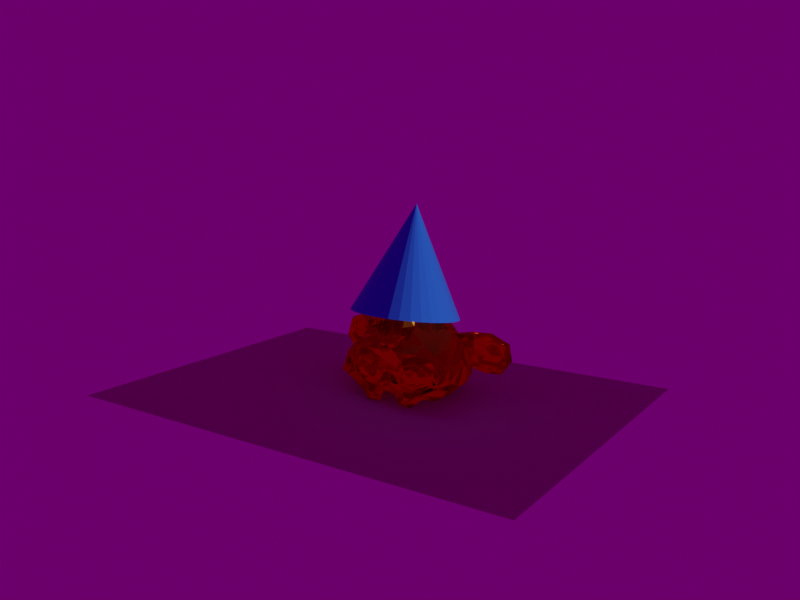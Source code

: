 # Source: proj_sample.blend  (saved by Blender 3.6.13; exported with 4.5.12 LTS)
import bpy
from mathutils import Matrix  # noqa: F401  (used for matrix-valued properties, if any)

bpy.ops.wm.read_factory_settings(use_empty=True)
scene = bpy.context.scene
scene.name = 'Scene'

# ---- collections
col_collection = bpy.data.collections.new('Collection'); scene.collection.children.link(col_collection)

# ---- images (referenced by path relative to the original .blend; pixels are not part of the script)
import os
ASSET_DIR = os.environ.get("B2B_ASSET_DIR", "")  # directory of the original .blend (textures are referenced by path, not embedded)
HERE = os.path.dirname(os.path.abspath(__file__))  # packed textures are extracted next to this script under _unpacked/

def load_image(name, relpath, width, height, colorspace="sRGB"):
    """Load a texture the original file referenced (path relative to the .blend, or extracted next to this script)."""
    p = next((c for c in (os.path.join(HERE, relpath), os.path.join(ASSET_DIR, relpath)) if relpath and os.path.exists(c)), "")
    if p:
        img = bpy.data.images.load(p, check_existing=True)
        img.name = name
    else:  # same state as the original file: an image datablock whose file is absent (Cycles renders it pink)
        img = bpy.data.images.new(name, width, height)
        img.source = "FILE"
        img.filepath = "//" + (relpath or name)
    img.colorspace_settings.name = colorspace
    return img
img_equirectangular_hdr = load_image('equirectangular.hdr', 'images/outputs/equirectangular.hdr', 1024, 1024, 'Linear Rec.709')

# ---- materials (node trees are filled in below, after node groups)
mat_material_004 = bpy.data.materials.new('Material.004')
mat_material_003 = bpy.data.materials.new('Material.003')
mat_material_002 = bpy.data.materials.new('Material.002')

# ---- material node trees
mat_material_004.use_nodes = True; mat_material_004.node_tree.nodes.clear()
_N = mat_material_004.node_tree.nodes; _L = mat_material_004.node_tree.links
n0 = _N.new('ShaderNodeOutputMaterial'); n0.name = 'Material Output'; n0.location = (300, 300)
n1 = _N.new('ShaderNodeBsdfGlass'); n1.name = 'Glass BSDF'; n1.location = (10, 300)
n1.distribution = 'BECKMANN'
n1.inputs[0].default_value = (1.0, 0.4226, 0.04481, 1.0)
n1.inputs[1].default_value = 0.2107
n1.inputs[2].default_value = 1.45
_L.new(n1.outputs[0], n0.inputs[0])
n0.is_active_output = True
mat_material_003.use_nodes = True; mat_material_003.node_tree.nodes.clear()
_N = mat_material_003.node_tree.nodes; _L = mat_material_003.node_tree.links
n0 = _N.new('ShaderNodeBsdfPrincipled'); n0.name = 'Principled BSDF'; n0.location = (10, 300)
n0.distribution = 'GGX'
n0.subsurface_method = 'RANDOM_WALK_SKIN'
n0.inputs[0].default_value = (0.0199, 0.1367, 0.8, 1.0)
n0.inputs[3].default_value = 1.45
n0.inputs[27].default_value = (0.0, 0.0, 0.0, 1.0)
n0.inputs[28].default_value = 1.0
n1 = _N.new('ShaderNodeOutputMaterial'); n1.name = 'Material Output'; n1.location = (300, 300)
_L.new(n0.outputs[0], n1.inputs[0])
n1.is_active_output = True
mat_material_002.use_nodes = True; mat_material_002.node_tree.nodes.clear()
_N = mat_material_002.node_tree.nodes; _L = mat_material_002.node_tree.links
n0 = _N.new('ShaderNodeOutputMaterial'); n0.name = 'Material Output'; n0.location = (300, 300)
n1 = _N.new('ShaderNodeBsdfDiffuse'); n1.name = 'Diffuse BSDF'; n1.location = (10, 300)
n1.inputs[0].default_value = (0.5302, 0.4476, 0.4257, 1.0)
n1.inputs[1].default_value = 0.5
_L.new(n1.outputs[0], n0.inputs[0])
n0.is_active_output = True

# ---- world
world_world = bpy.data.worlds.new('World'); scene.world = world_world
world_world.use_nodes = True; world_world.node_tree.nodes.clear()
_N = world_world.node_tree.nodes; _L = world_world.node_tree.links
n0 = _N.new('ShaderNodeOutputWorld'); n0.name = 'World Output'; n0.location = (300, 300)
n1 = _N.new('ShaderNodeBackground'); n1.name = 'Background'; n1.location = (10, 300)
n1.inputs[1].default_value = 0.12
n2 = _N.new('ShaderNodeTexEnvironment'); n2.name = 'Environment Texture'; n2.location = (-280, 280)
n2.image = img_equirectangular_hdr
_L.new(n1.outputs[0], n0.inputs[0])
_L.new(n2.outputs[0], n1.inputs[0])
n0.is_active_output = True
world_world.color = (0.05088, 0.05088, 0.05088)
world_world.use_sun_shadow = False
world_world.sun_shadow_jitter_overblur = 0.0

# ---- cameras
cam_camera = bpy.data.cameras.new('Camera')
cam_camera.clip_end = 100.0
cam_camera.ortho_scale = 7.314

# ---- meshes
me_suzanne = bpy.data.meshes.new('Suzanne')
me_suzanne.from_pydata([(0.4375, -0.7656, 0.1641), (-0.4375, -0.7656, 0.1641), (0.5, -0.6875, 0.09375), (-0.5, -0.6875, 0.09375), (0.5469, -0.5781, 0.05469), (-0.5469, -0.5781, 0.05469), (0.3516, -0.6172, -0.02344), (-0.3516, -0.6172, -0.02344), (0.3516, -0.7188, 0.03125), (-0.3516, -0.7188, 0.03125), (0.3516, -0.7812, 0.1328), (-0.3516, -0.7812, 0.1328), (0.2734, -0.7969, 0.1641), (-0.2734, -0.7969, 0.1641), (0.2031, -0.7422, 0.09375), (-0.2031, -0.7422, 0.09375), (0.1562, -0.6484, 0.05469), (-0.1562, -0.6484, 0.05469), (0.07812, -0.6562, 0.2422), (-0.07812, -0.6562, 0.2422), (0.1406, -0.7422, 0.2422), (-0.1406, -0.7422, 0.2422), (0.2422, -0.7969, 0.2422), (-0.2422, -0.7969, 0.2422), (0.2734, -0.7969, 0.3281), (-0.2734, -0.7969, 0.3281), (0.2031, -0.7422, 0.3906), (-0.2031, -0.7422, 0.3906), (0.1562, -0.6484, 0.4375), (-0.1562, -0.6484, 0.4375), (0.3516, -0.6172, 0.5156), (-0.3516, -0.6172, 0.5156), (0.3516, -0.7188, 0.4531), (-0.3516, -0.7188, 0.4531), (0.3516, -0.7812, 0.3594), (-0.3516, -0.7812, 0.3594), (0.4375, -0.7656, 0.3281), (-0.4375, -0.7656, 0.3281), (0.5, -0.6875, 0.3906), (-0.5, -0.6875, 0.3906), (0.5469, -0.5781, 0.4375), (-0.5469, -0.5781, 0.4375), (0.625, -0.5625, 0.2422), (-0.625, -0.5625, 0.2422), (0.5625, -0.6719, 0.2422), (-0.5625, -0.6719, 0.2422), (0.4688, -0.7578, 0.2422), (-0.4688, -0.7578, 0.2422), (0.4766, -0.7734, 0.2422), (-0.4766, -0.7734, 0.2422), (0.4453, -0.7812, 0.3359), (-0.4453, -0.7812, 0.3359), (0.3516, -0.8047, 0.375), (-0.3516, -0.8047, 0.375), (0.2656, -0.8203, 0.3359), (-0.2656, -0.8203, 0.3359), (0.2266, -0.8203, 0.2422), (-0.2266, -0.8203, 0.2422), (0.2656, -0.8203, 0.1562), (-0.2656, -0.8203, 0.1562), (0.3516, -0.8281, 0.2422), (-0.3516, -0.8281, 0.2422), (0.3516, -0.8047, 0.1172), (-0.3516, -0.8047, 0.1172), (0.4453, -0.7812, 0.1562), (-0.4453, -0.7812, 0.1562), (0.0, -0.7422, 0.4297), (0.0, -0.8203, 0.3516), (0.0, -0.7344, -0.6797), (0.0, -0.7812, -0.3203), (0.0, -0.7969, -0.1875), (0.0, -0.7188, -0.7734), (0.0, -0.6016, 0.4062), (0.0, -0.5703, 0.5703), (0.0, 0.5469, 0.8984), (0.0, 0.8516, 0.5625), (0.0, 0.8281, 0.07031), (0.0, 0.3516, -0.3828), (0.2031, -0.5625, -0.1875), (-0.2031, -0.5625, -0.1875), (0.3125, -0.5703, -0.4375), (-0.3125, -0.5703, -0.4375), (0.3516, -0.5703, -0.6953), (-0.3516, -0.5703, -0.6953), (0.3672, -0.5312, -0.8906), (-0.3672, -0.5312, -0.8906), (0.3281, -0.5234, -0.9453), (-0.3281, -0.5234, -0.9453), (0.1797, -0.5547, -0.9688), (-0.1797, -0.5547, -0.9688), (0.0, -0.5781, -0.9844), (0.4375, -0.5312, -0.1406), (-0.4375, -0.5312, -0.1406), (0.6328, -0.5391, -0.03906), (-0.6328, -0.5391, -0.03906), (0.8281, -0.4453, 0.1484), (-0.8281, -0.4453, 0.1484), (0.8594, -0.5938, 0.4297), (-0.8594, -0.5938, 0.4297), (0.7109, -0.625, 0.4844), (-0.7109, -0.625, 0.4844), (0.4922, -0.6875, 0.6016), (-0.4922, -0.6875, 0.6016), (0.3203, -0.7344, 0.7578), (-0.3203, -0.7344, 0.7578), (0.1562, -0.7578, 0.7188), (-0.1562, -0.7578, 0.7188), (0.0625, -0.75, 0.4922), (-0.0625, -0.75, 0.4922), (0.1641, -0.7734, 0.4141), (-0.1641, -0.7734, 0.4141), (0.125, -0.7656, 0.3047), (-0.125, -0.7656, 0.3047), (0.2031, -0.7422, 0.09375), (-0.2031, -0.7422, 0.09375), (0.375, -0.7031, 0.01562), (-0.375, -0.7031, 0.01562), (0.4922, -0.6719, 0.0625), (-0.4922, -0.6719, 0.0625), (0.625, -0.6484, 0.1875), (-0.625, -0.6484, 0.1875), (0.6406, -0.6484, 0.2969), (-0.6406, -0.6484, 0.2969), (0.6016, -0.6641, 0.375), (-0.6016, -0.6641, 0.375), (0.4297, -0.7188, 0.4375), (-0.4297, -0.7188, 0.4375), (0.25, -0.7578, 0.4688), (-0.25, -0.7578, 0.4688), (0.0, -0.7344, -0.7656), (0.1094, -0.7344, -0.7188), (-0.1094, -0.7344, -0.7188), (0.1172, -0.7109, -0.8359), (-0.1172, -0.7109, -0.8359), (0.0625, -0.6953, -0.8828), (-0.0625, -0.6953, -0.8828), (0.0, -0.6875, -0.8906), (0.0, -0.75, -0.1953), (0.0, -0.7422, -0.1406), (0.1016, -0.7422, -0.1484), (-0.1016, -0.7422, -0.1484), (0.125, -0.75, -0.2266), (-0.125, -0.75, -0.2266), (0.08594, -0.7422, -0.2891), (-0.08594, -0.7422, -0.2891), (0.3984, -0.6719, -0.04688), (-0.3984, -0.6719, -0.04688), (0.6172, -0.625, 0.05469), (-0.6172, -0.625, 0.05469), (0.7266, -0.6016, 0.2031), (-0.7266, -0.6016, 0.2031), (0.7422, -0.6562, 0.375), (-0.7422, -0.6562, 0.375), (0.6875, -0.7266, 0.4141), (-0.6875, -0.7266, 0.4141), (0.4375, -0.7969, 0.5469), (-0.4375, -0.7969, 0.5469), (0.3125, -0.8359, 0.6406), (-0.3125, -0.8359, 0.6406), (0.2031, -0.8516, 0.6172), (-0.2031, -0.8516, 0.6172), (0.1016, -0.8438, 0.4297), (-0.1016, -0.8438, 0.4297), (0.125, -0.8125, -0.1016), (-0.125, -0.8125, -0.1016), (0.2109, -0.7109, -0.4453), (-0.2109, -0.7109, -0.4453), (0.25, -0.6875, -0.7031), (-0.25, -0.6875, -0.7031), (0.2656, -0.6641, -0.8203), (-0.2656, -0.6641, -0.8203), (0.2344, -0.6328, -0.9141), (-0.2344, -0.6328, -0.9141), (0.1641, -0.6328, -0.9297), (-0.1641, -0.6328, -0.9297), (0.0, -0.6406, -0.9453), (0.0, -0.7266, 0.04688), (0.0, -0.7656, 0.2109), (0.3281, -0.7422, 0.4766), (-0.3281, -0.7422, 0.4766), (0.1641, -0.75, 0.1406), (-0.1641, -0.75, 0.1406), (0.1328, -0.7578, 0.2109), (-0.1328, -0.7578, 0.2109), (0.1172, -0.7344, -0.6875), (-0.1172, -0.7344, -0.6875), (0.07812, -0.75, -0.4453), (-0.07812, -0.75, -0.4453), (0.0, -0.75, -0.4453), (0.0, -0.7422, -0.3281), (0.09375, -0.7812, -0.2734), (-0.09375, -0.7812, -0.2734), (0.1328, -0.7969, -0.2266), (-0.1328, -0.7969, -0.2266), (0.1094, -0.7812, -0.1328), (-0.1094, -0.7812, -0.1328), (0.03906, -0.7812, -0.125), (-0.03906, -0.7812, -0.125), (0.0, -0.8281, -0.2031), (0.04688, -0.8125, -0.1484), (-0.04688, -0.8125, -0.1484), (0.09375, -0.8125, -0.1562), (-0.09375, -0.8125, -0.1562), (0.1094, -0.8281, -0.2266), (-0.1094, -0.8281, -0.2266), (0.07812, -0.8047, -0.25), (-0.07812, -0.8047, -0.25), (0.0, -0.8047, -0.2891), (0.2578, -0.5547, -0.3125), (-0.2578, -0.5547, -0.3125), (0.1641, -0.7109, -0.2422), (-0.1641, -0.7109, -0.2422), (0.1797, -0.7109, -0.3125), (-0.1797, -0.7109, -0.3125), (0.2344, -0.5547, -0.25), (-0.2344, -0.5547, -0.25), (0.0, -0.6875, -0.875), (0.04688, -0.6875, -0.8672), (-0.04688, -0.6875, -0.8672), (0.09375, -0.7109, -0.8203), (-0.09375, -0.7109, -0.8203), (0.09375, -0.7266, -0.7422), (-0.09375, -0.7266, -0.7422), (0.0, -0.6562, -0.7812), (0.09375, -0.6641, -0.75), (-0.09375, -0.6641, -0.75), (0.09375, -0.6406, -0.8125), (-0.09375, -0.6406, -0.8125), (0.04688, -0.6328, -0.8516), (-0.04688, -0.6328, -0.8516), (0.0, -0.6328, -0.8594), (0.1719, -0.7812, 0.2188), (-0.1719, -0.7812, 0.2188), (0.1875, -0.7734, 0.1562), (-0.1875, -0.7734, 0.1562), (0.3359, -0.7578, 0.4297), (-0.3359, -0.7578, 0.4297), (0.2734, -0.7734, 0.4219), (-0.2734, -0.7734, 0.4219), (0.4219, -0.7734, 0.3984), (-0.4219, -0.7734, 0.3984), (0.5625, -0.6953, 0.3516), (-0.5625, -0.6953, 0.3516), (0.5859, -0.6875, 0.2891), (-0.5859, -0.6875, 0.2891), (0.5781, -0.6797, 0.1953), (-0.5781, -0.6797, 0.1953), (0.4766, -0.7188, 0.1016), (-0.4766, -0.7188, 0.1016), (0.375, -0.7422, 0.0625), (-0.375, -0.7422, 0.0625), (0.2266, -0.7812, 0.1094), (-0.2266, -0.7812, 0.1094), (0.1797, -0.7812, 0.2969), (-0.1797, -0.7812, 0.2969), (0.2109, -0.7812, 0.375), (-0.2109, -0.7812, 0.375), (0.2344, -0.7578, 0.3594), (-0.2344, -0.7578, 0.3594), (0.1953, -0.7578, 0.2969), (-0.1953, -0.7578, 0.2969), (0.2422, -0.7578, 0.125), (-0.2422, -0.7578, 0.125), (0.375, -0.7266, 0.08594), (-0.375, -0.7266, 0.08594), (0.4609, -0.7031, 0.1172), (-0.4609, -0.7031, 0.1172), (0.5469, -0.6719, 0.2109), (-0.5469, -0.6719, 0.2109), (0.5547, -0.6719, 0.2812), (-0.5547, -0.6719, 0.2812), (0.5312, -0.6797, 0.3359), (-0.5312, -0.6797, 0.3359), (0.4141, -0.75, 0.3906), (-0.4141, -0.75, 0.3906), (0.2812, -0.7656, 0.3984), (-0.2812, -0.7656, 0.3984), (0.3359, -0.75, 0.4062), (-0.3359, -0.75, 0.4062), (0.2031, -0.75, 0.1719), (-0.2031, -0.75, 0.1719), (0.1953, -0.75, 0.2266), (-0.1953, -0.75, 0.2266), (0.1094, -0.6094, 0.4609), (-0.1094, -0.6094, 0.4609), (0.1953, -0.6172, 0.6641), (-0.1953, -0.6172, 0.6641), (0.3359, -0.5938, 0.6875), (-0.3359, -0.5938, 0.6875), (0.4844, -0.5547, 0.5547), (-0.4844, -0.5547, 0.5547), (0.6797, -0.4922, 0.4531), (-0.6797, -0.4922, 0.4531), (0.7969, -0.4609, 0.4062), (-0.7969, -0.4609, 0.4062), (0.7734, -0.375, 0.1641), (-0.7734, -0.375, 0.1641), (0.6016, -0.4141, 0.0), (-0.6016, -0.4141, 0.0), (0.4375, -0.4688, -0.09375), (-0.4375, -0.4688, -0.09375), (0.0, -0.2891, 0.8984), (0.0, 0.07812, 0.9844), (0.0, 0.6719, -0.1953), (0.0, -0.1875, -0.4609), (0.0, -0.4609, -0.9766), (0.0, -0.3438, -0.8047), (0.0, -0.3203, -0.5703), (0.0, -0.2812, -0.4844), (0.8516, -0.05469, 0.2344), (-0.8516, -0.05469, 0.2344), (0.8594, 0.04688, 0.3203), (-0.8594, 0.04688, 0.3203), (0.7734, 0.4375, 0.2656), (-0.7734, 0.4375, 0.2656), (0.4609, 0.7031, 0.4375), (-0.4609, 0.7031, 0.4375), (0.7344, -0.07031, -0.04688), (-0.7344, -0.07031, -0.04688), (0.5938, 0.1641, -0.125), (-0.5938, 0.1641, -0.125), (0.6406, 0.4297, -0.007812), (-0.6406, 0.4297, -0.007812), (0.3359, 0.6641, 0.05469), (-0.3359, 0.6641, 0.05469), (0.2344, -0.4062, -0.3516), (-0.2344, -0.4062, -0.3516), (0.1797, -0.2578, -0.4141), (-0.1797, -0.2578, -0.4141), (0.2891, -0.3828, -0.7109), (-0.2891, -0.3828, -0.7109), (0.25, -0.3906, -0.5), (-0.25, -0.3906, -0.5), (0.3281, -0.3984, -0.9141), (-0.3281, -0.3984, -0.9141), (0.1406, -0.3672, -0.7578), (-0.1406, -0.3672, -0.7578), (0.125, -0.3594, -0.5391), (-0.125, -0.3594, -0.5391), (0.1641, -0.4375, -0.9453), (-0.1641, -0.4375, -0.9453), (0.2188, -0.4297, -0.2812), (-0.2188, -0.4297, -0.2812), (0.2109, -0.4688, -0.2266), (-0.2109, -0.4688, -0.2266), (0.2031, -0.5, -0.1719), (-0.2031, -0.5, -0.1719), (0.2109, -0.1641, -0.3906), (-0.2109, -0.1641, -0.3906), (0.2969, 0.2656, -0.3125), (-0.2969, 0.2656, -0.3125), (0.3438, 0.5391, -0.1484), (-0.3438, 0.5391, -0.1484), (0.4531, 0.3828, 0.8672), (-0.4531, 0.3828, 0.8672), (0.4531, 0.07031, 0.9297), (-0.4531, 0.07031, 0.9297), (0.4531, -0.2344, 0.8516), (-0.4531, -0.2344, 0.8516), (0.4609, -0.4297, 0.5234), (-0.4609, -0.4297, 0.5234), (0.7266, -0.3359, 0.4062), (-0.7266, -0.3359, 0.4062), (0.6328, -0.2812, 0.4531), (-0.6328, -0.2812, 0.4531), (0.6406, -0.05469, 0.7031), (-0.6406, -0.05469, 0.7031), (0.7969, -0.125, 0.5625), (-0.7969, -0.125, 0.5625), (0.7969, 0.1172, 0.6172), (-0.7969, 0.1172, 0.6172), (0.6406, 0.1953, 0.75), (-0.6406, 0.1953, 0.75), (0.6406, 0.4453, 0.6797), (-0.6406, 0.4453, 0.6797), (0.7969, 0.3594, 0.5391), (-0.7969, 0.3594, 0.5391), (0.6172, 0.5859, 0.3281), (-0.6172, 0.5859, 0.3281), (0.4844, 0.5469, 0.02344), (-0.4844, 0.5469, 0.02344), (0.8203, 0.2031, 0.3281), (-0.8203, 0.2031, 0.3281), (0.4062, -0.1484, -0.1719), (-0.4062, -0.1484, -0.1719), (0.4297, 0.2109, -0.1953), (-0.4297, 0.2109, -0.1953), (0.8906, 0.2344, 0.4062), (-0.8906, 0.2344, 0.4062), (0.7734, 0.125, -0.1406), (-0.7734, 0.125, -0.1406), (1.039, 0.3281, -0.1016), (-1.039, 0.3281, -0.1016), (1.281, 0.4297, 0.05469), (-1.281, 0.4297, 0.05469), (1.352, 0.4219, 0.3203), (-1.352, 0.4219, 0.3203), (1.234, 0.4219, 0.5078), (-1.234, 0.4219, 0.5078), (1.023, 0.3125, 0.4766), (-1.023, 0.3125, 0.4766), (1.016, 0.2891, 0.4141), (-1.016, 0.2891, 0.4141), (1.188, 0.3906, 0.4375), (-1.188, 0.3906, 0.4375), (1.266, 0.4062, 0.2891), (-1.266, 0.4062, 0.2891), (1.211, 0.4062, 0.07812), (-1.211, 0.4062, 0.07812), (1.031, 0.3047, -0.03906), (-1.031, 0.3047, -0.03906), (0.8281, 0.1328, -0.07031), (-0.8281, 0.1328, -0.07031), (0.9219, 0.2188, 0.3594), (-0.9219, 0.2188, 0.3594), (0.9453, 0.2891, 0.3047), (-0.9453, 0.2891, 0.3047), (0.8828, 0.2109, -0.02344), (-0.8828, 0.2109, -0.02344), (1.039, 0.3672, 0.0), (-1.039, 0.3672, 0.0), (1.188, 0.4453, 0.09375), (-1.188, 0.4453, 0.09375), (1.234, 0.4453, 0.25), (-1.234, 0.4453, 0.25), (1.172, 0.4375, 0.3594), (-1.172, 0.4375, 0.3594), (1.023, 0.3594, 0.3438), (-1.023, 0.3594, 0.3438), (0.8438, 0.2109, 0.2891), (-0.8438, 0.2109, 0.2891), (0.8359, 0.2734, 0.1719), (-0.8359, 0.2734, 0.1719), (0.7578, 0.2734, 0.09375), (-0.7578, 0.2734, 0.09375), (0.8203, 0.2734, 0.08594), (-0.8203, 0.2734, 0.08594), (0.8438, 0.2734, 0.01562), (-0.8438, 0.2734, 0.01562), (0.8125, 0.2734, -0.01562), (-0.8125, 0.2734, -0.01562), (0.7266, 0.07031, 0.0), (-0.7266, 0.07031, 0.0), (0.7188, 0.1719, -0.02344), (-0.7188, 0.1719, -0.02344), (0.7188, 0.1875, 0.03906), (-0.7188, 0.1875, 0.03906), (0.7969, 0.2109, 0.2031), (-0.7969, 0.2109, 0.2031), (0.8906, 0.2656, 0.2422), (-0.8906, 0.2656, 0.2422), (0.8906, 0.3203, 0.2344), (-0.8906, 0.3203, 0.2344), (0.8125, 0.3203, -0.01562), (-0.8125, 0.3203, -0.01562), (0.8516, 0.3203, 0.01562), (-0.8516, 0.3203, 0.01562), (0.8281, 0.3203, 0.07812), (-0.8281, 0.3203, 0.07812), (0.7656, 0.3203, 0.09375), (-0.7656, 0.3203, 0.09375), (0.8438, 0.3203, 0.1719), (-0.8438, 0.3203, 0.1719), (1.039, 0.4141, 0.3281), (-1.039, 0.4141, 0.3281), (1.188, 0.4844, 0.3438), (-1.188, 0.4844, 0.3438), (1.258, 0.4922, 0.2422), (-1.258, 0.4922, 0.2422), (1.211, 0.4844, 0.08594), (-1.211, 0.4844, 0.08594), (1.047, 0.4219, 0.0), (-1.047, 0.4219, 0.0), (0.8828, 0.2656, -0.01562), (-0.8828, 0.2656, -0.01562), (0.9531, 0.3438, 0.2891), (-0.9531, 0.3438, 0.2891), (0.8906, 0.3281, 0.1094), (-0.8906, 0.3281, 0.1094), (0.9375, 0.3359, 0.0625), (-0.9375, 0.3359, 0.0625), (1.0, 0.3672, 0.125), (-1.0, 0.3672, 0.125), (0.9609, 0.3516, 0.1719), (-0.9609, 0.3516, 0.1719), (1.016, 0.375, 0.2344), (-1.016, 0.375, 0.2344), (1.055, 0.3828, 0.1875), (-1.055, 0.3828, 0.1875), (1.109, 0.3906, 0.2109), (-1.109, 0.3906, 0.2109), (1.086, 0.3906, 0.2734), (-1.086, 0.3906, 0.2734), (1.023, 0.4844, 0.4375), (-1.023, 0.4844, 0.4375), (1.25, 0.5469, 0.4688), (-1.25, 0.5469, 0.4688), (1.367, 0.5, 0.2969), (-1.367, 0.5, 0.2969), (1.312, 0.5312, 0.05469), (-1.312, 0.5312, 0.05469), (1.039, 0.4922, -0.08594), (-1.039, 0.4922, -0.08594), (0.7891, 0.3281, -0.125), (-0.7891, 0.3281, -0.125), (0.8594, 0.3828, 0.3828), (-0.8594, 0.3828, 0.3828)], [], [(46, 0, 2, 44), (3, 1, 47, 45), (44, 2, 4, 42), (5, 3, 45, 43), (2, 8, 6, 4), (7, 9, 3, 5), (0, 10, 8, 2), (9, 11, 1, 3), (10, 12, 14, 8), (15, 13, 11, 9), (8, 14, 16, 6), (17, 15, 9, 7), (14, 20, 18, 16), (19, 21, 15, 17), (12, 22, 20, 14), (21, 23, 13, 15), (22, 24, 26, 20), (27, 25, 23, 21), (20, 26, 28, 18), (29, 27, 21, 19), (26, 32, 30, 28), (31, 33, 27, 29), (24, 34, 32, 26), (33, 35, 25, 27), (34, 36, 38, 32), (39, 37, 35, 33), (32, 38, 40, 30), (41, 39, 33, 31), (38, 44, 42, 40), (43, 45, 39, 41), (36, 46, 44, 38), (45, 47, 37, 39), (46, 36, 50, 48), (51, 37, 47, 49), (36, 34, 52, 50), (53, 35, 37, 51), (34, 24, 54, 52), (55, 25, 35, 53), (24, 22, 56, 54), (57, 23, 25, 55), (22, 12, 58, 56), (59, 13, 23, 57), (12, 10, 62, 58), (63, 11, 13, 59), (10, 0, 64, 62), (65, 1, 11, 63), (0, 46, 48, 64), (49, 47, 1, 65), (60, 64, 48), (49, 65, 61), (62, 64, 60), (61, 65, 63), (60, 58, 62), (63, 59, 61), (60, 56, 58), (59, 57, 61), (60, 54, 56), (57, 55, 61), (60, 52, 54), (55, 53, 61), (60, 50, 52), (53, 51, 61), (60, 48, 50), (51, 49, 61), (88, 173, 175, 90), (175, 174, 89, 90), (86, 171, 173, 88), (174, 172, 87, 89), (84, 169, 171, 86), (172, 170, 85, 87), (82, 167, 169, 84), (170, 168, 83, 85), (80, 165, 167, 82), (168, 166, 81, 83), (78, 91, 145, 163), (146, 92, 79, 164), (91, 93, 147, 145), (148, 94, 92, 146), (93, 95, 149, 147), (150, 96, 94, 148), (95, 97, 151, 149), (152, 98, 96, 150), (97, 99, 153, 151), (154, 100, 98, 152), (99, 101, 155, 153), (156, 102, 100, 154), (101, 103, 157, 155), (158, 104, 102, 156), (103, 105, 159, 157), (160, 106, 104, 158), (105, 107, 161, 159), (162, 108, 106, 160), (107, 66, 67, 161), (67, 66, 108, 162), (109, 127, 159, 161), (160, 128, 110, 162), (127, 178, 157, 159), (158, 179, 128, 160), (125, 155, 157, 178), (158, 156, 126, 179), (123, 153, 155, 125), (156, 154, 124, 126), (121, 151, 153, 123), (154, 152, 122, 124), (119, 149, 151, 121), (152, 150, 120, 122), (117, 147, 149, 119), (150, 148, 118, 120), (115, 145, 147, 117), (148, 146, 116, 118), (113, 163, 145, 115), (146, 164, 114, 116), (113, 180, 176, 163), (176, 181, 114, 164), (109, 161, 67, 111), (67, 162, 110, 112), (111, 67, 177, 182), (177, 67, 112, 183), (176, 180, 182, 177), (183, 181, 176, 177), (134, 136, 175, 173), (175, 136, 135, 174), (132, 134, 173, 171), (174, 135, 133, 172), (130, 132, 171, 169), (172, 133, 131, 170), (165, 186, 184, 167), (185, 187, 166, 168), (130, 169, 167, 184), (168, 170, 131, 185), (143, 189, 188, 186), (188, 189, 144, 187), (184, 186, 188, 68), (188, 187, 185, 68), (129, 130, 184, 68), (185, 131, 129, 68), (141, 192, 190, 143), (191, 193, 142, 144), (139, 194, 192, 141), (193, 195, 140, 142), (138, 196, 194, 139), (195, 197, 138, 140), (137, 70, 196, 138), (197, 70, 137, 138), (189, 143, 190, 69), (191, 144, 189, 69), (69, 190, 205, 207), (206, 191, 69, 207), (70, 198, 199, 196), (200, 198, 70, 197), (196, 199, 201, 194), (202, 200, 197, 195), (194, 201, 203, 192), (204, 202, 195, 193), (192, 203, 205, 190), (206, 204, 193, 191), (198, 203, 201, 199), (202, 204, 198, 200), (198, 207, 205, 203), (206, 207, 198, 204), (138, 139, 163, 176), (164, 140, 138, 176), (139, 141, 210, 163), (211, 142, 140, 164), (141, 143, 212, 210), (213, 144, 142, 211), (143, 186, 165, 212), (166, 187, 144, 213), (80, 208, 212, 165), (213, 209, 81, 166), (208, 214, 210, 212), (211, 215, 209, 213), (78, 163, 210, 214), (211, 164, 79, 215), (130, 129, 71, 221), (71, 129, 131, 222), (132, 130, 221, 219), (222, 131, 133, 220), (134, 132, 219, 217), (220, 133, 135, 218), (136, 134, 217, 216), (218, 135, 136, 216), (216, 217, 228, 230), (229, 218, 216, 230), (217, 219, 226, 228), (227, 220, 218, 229), (219, 221, 224, 226), (225, 222, 220, 227), (221, 71, 223, 224), (223, 71, 222, 225), (223, 230, 228, 224), (229, 230, 223, 225), (224, 228, 226), (227, 229, 225), (182, 180, 233, 231), (234, 181, 183, 232), (111, 182, 231, 253), (232, 183, 112, 254), (109, 111, 253, 255), (254, 112, 110, 256), (180, 113, 251, 233), (252, 114, 181, 234), (113, 115, 249, 251), (250, 116, 114, 252), (115, 117, 247, 249), (248, 118, 116, 250), (117, 119, 245, 247), (246, 120, 118, 248), (119, 121, 243, 245), (244, 122, 120, 246), (121, 123, 241, 243), (242, 124, 122, 244), (123, 125, 239, 241), (240, 126, 124, 242), (125, 178, 235, 239), (236, 179, 126, 240), (178, 127, 237, 235), (238, 128, 179, 236), (127, 109, 255, 237), (256, 110, 128, 238), (237, 255, 257, 275), (258, 256, 238, 276), (235, 237, 275, 277), (276, 238, 236, 278), (239, 235, 277, 273), (278, 236, 240, 274), (241, 239, 273, 271), (274, 240, 242, 272), (243, 241, 271, 269), (272, 242, 244, 270), (245, 243, 269, 267), (270, 244, 246, 268), (247, 245, 267, 265), (268, 246, 248, 266), (249, 247, 265, 263), (266, 248, 250, 264), (251, 249, 263, 261), (264, 250, 252, 262), (233, 251, 261, 279), (262, 252, 234, 280), (255, 253, 259, 257), (260, 254, 256, 258), (253, 231, 281, 259), (282, 232, 254, 260), (231, 233, 279, 281), (280, 234, 232, 282), (66, 107, 283, 72), (284, 108, 66, 72), (107, 105, 285, 283), (286, 106, 108, 284), (105, 103, 287, 285), (288, 104, 106, 286), (103, 101, 289, 287), (290, 102, 104, 288), (101, 99, 291, 289), (292, 100, 102, 290), (99, 97, 293, 291), (294, 98, 100, 292), (97, 95, 295, 293), (296, 96, 98, 294), (95, 93, 297, 295), (298, 94, 96, 296), (93, 91, 299, 297), (300, 92, 94, 298), (307, 308, 327, 337), (328, 308, 307, 338), (306, 307, 337, 335), (338, 307, 306, 336), (305, 306, 335, 339), (336, 306, 305, 340), (88, 90, 305, 339), (305, 90, 89, 340), (86, 88, 339, 333), (340, 89, 87, 334), (84, 86, 333, 329), (334, 87, 85, 330), (82, 84, 329, 331), (330, 85, 83, 332), (329, 335, 337, 331), (338, 336, 330, 332), (329, 333, 339, 335), (340, 334, 330, 336), (325, 331, 337, 327), (338, 332, 326, 328), (80, 82, 331, 325), (332, 83, 81, 326), (208, 341, 343, 214), (344, 342, 209, 215), (80, 325, 341, 208), (342, 326, 81, 209), (78, 214, 343, 345), (344, 215, 79, 346), (78, 345, 299, 91), (300, 346, 79, 92), (76, 323, 351, 303), (352, 324, 76, 303), (303, 351, 349, 77), (350, 352, 303, 77), (77, 349, 347, 304), (348, 350, 77, 304), (304, 347, 327, 308), (328, 348, 304, 308), (325, 327, 347, 341), (348, 328, 326, 342), (295, 297, 317, 309), (318, 298, 296, 310), (75, 315, 323, 76), (324, 316, 75, 76), (301, 357, 355, 302), (356, 358, 301, 302), (302, 355, 353, 74), (354, 356, 302, 74), (74, 353, 315, 75), (316, 354, 74, 75), (291, 293, 361, 363), (362, 294, 292, 364), (363, 361, 367, 365), (368, 362, 364, 366), (365, 367, 369, 371), (370, 368, 366, 372), (371, 369, 375, 373), (376, 370, 372, 374), (313, 377, 373, 375), (374, 378, 314, 376), (315, 353, 373, 377), (374, 354, 316, 378), (353, 355, 371, 373), (372, 356, 354, 374), (355, 357, 365, 371), (366, 358, 356, 372), (357, 359, 363, 365), (364, 360, 358, 366), (289, 291, 363, 359), (364, 292, 290, 360), (73, 359, 357, 301), (358, 360, 73, 301), (283, 285, 287, 289), (288, 286, 284, 290), (283, 289, 359, 73), (360, 290, 284, 73), (72, 283, 73), (73, 284, 72), (293, 295, 309, 361), (310, 296, 294, 362), (309, 311, 367, 361), (368, 312, 310, 362), (311, 381, 369, 367), (370, 382, 312, 368), (313, 375, 369, 381), (370, 376, 314, 382), (347, 349, 385, 383), (386, 350, 348, 384), (317, 383, 385, 319), (386, 384, 318, 320), (297, 299, 383, 317), (384, 300, 298, 318), (299, 343, 341, 383), (342, 344, 300, 384), (341, 347, 383), (384, 348, 342), (299, 345, 343), (344, 346, 300), (313, 321, 379, 377), (380, 322, 314, 378), (315, 377, 379, 323), (380, 378, 316, 324), (319, 385, 379, 321), (380, 386, 320, 322), (349, 351, 379, 385), (380, 352, 350, 386), (323, 379, 351), (352, 380, 324), (399, 387, 413, 401), (414, 388, 400, 402), (399, 401, 403, 397), (404, 402, 400, 398), (397, 403, 405, 395), (406, 404, 398, 396), (395, 405, 407, 393), (408, 406, 396, 394), (393, 407, 409, 391), (410, 408, 394, 392), (391, 409, 411, 389), (412, 410, 392, 390), (409, 419, 417, 411), (418, 420, 410, 412), (407, 421, 419, 409), (420, 422, 408, 410), (405, 423, 421, 407), (422, 424, 406, 408), (403, 425, 423, 405), (424, 426, 404, 406), (401, 427, 425, 403), (426, 428, 402, 404), (401, 413, 415, 427), (416, 414, 402, 428), (317, 319, 443, 441), (444, 320, 318, 442), (319, 389, 411, 443), (412, 390, 320, 444), (309, 317, 441, 311), (442, 318, 310, 312), (381, 429, 413, 387), (414, 430, 382, 388), (411, 417, 439, 443), (440, 418, 412, 444), (437, 445, 443, 439), (444, 446, 438, 440), (433, 445, 437, 435), (438, 446, 434, 436), (431, 447, 445, 433), (446, 448, 432, 434), (429, 447, 431, 449), (432, 448, 430, 450), (413, 429, 449, 415), (450, 430, 414, 416), (311, 447, 429, 381), (430, 448, 312, 382), (311, 441, 445, 447), (446, 442, 312, 448), (441, 443, 445), (446, 444, 442), (415, 449, 451, 475), (452, 450, 416, 476), (449, 431, 461, 451), (462, 432, 450, 452), (431, 433, 459, 461), (460, 434, 432, 462), (433, 435, 457, 459), (458, 436, 434, 460), (435, 437, 455, 457), (456, 438, 436, 458), (437, 439, 453, 455), (454, 440, 438, 456), (439, 417, 473, 453), (474, 418, 440, 454), (427, 415, 475, 463), (476, 416, 428, 464), (425, 427, 463, 465), (464, 428, 426, 466), (423, 425, 465, 467), (466, 426, 424, 468), (421, 423, 467, 469), (468, 424, 422, 470), (419, 421, 469, 471), (470, 422, 420, 472), (417, 419, 471, 473), (472, 420, 418, 474), (457, 455, 479, 477), (480, 456, 458, 478), (477, 479, 481, 483), (482, 480, 478, 484), (483, 481, 487, 485), (488, 482, 484, 486), (485, 487, 489, 491), (490, 488, 486, 492), (463, 475, 485, 491), (486, 476, 464, 492), (451, 483, 485, 475), (486, 484, 452, 476), (451, 461, 477, 483), (478, 462, 452, 484), (457, 477, 461, 459), (462, 478, 458, 460), (453, 473, 479, 455), (480, 474, 454, 456), (471, 481, 479, 473), (480, 482, 472, 474), (469, 487, 481, 471), (482, 488, 470, 472), (467, 489, 487, 469), (488, 490, 468, 470), (465, 491, 489, 467), (490, 492, 466, 468), (463, 491, 465), (466, 492, 464), (391, 389, 503, 501), (504, 390, 392, 502), (393, 391, 501, 499), (502, 392, 394, 500), (395, 393, 499, 497), (500, 394, 396, 498), (397, 395, 497, 495), (498, 396, 398, 496), (399, 397, 495, 493), (496, 398, 400, 494), (387, 399, 493, 505), (494, 400, 388, 506), (493, 501, 503, 505), (504, 502, 494, 506), (493, 495, 499, 501), (500, 496, 494, 502), (495, 497, 499), (500, 498, 496), (313, 381, 387, 505), (388, 382, 314, 506), (313, 505, 503, 321), (504, 506, 314, 322), (319, 321, 503, 389), (504, 322, 320, 390)])
_uv = me_suzanne.uv_layers.new(name='UVMap')
_uv.uv.foreach_set('vector', [0.891, 0.5901, 0.8706, 0.5896, 0.8601, 0.5601, 0.9046, 0.5594, 0.8562, 0.8505, 0.8681, 0.8215, 0.8884, 0.822, 0.9006, 0.8532, 0.9046, 0.5594, 0.8601, 0.5601, 0.853, 0.5216, 0.9202, 0.5245, 0.8475, 0.8887, 0.8562, 0.8505, 0.9006, 0.8532, 0.9147, 0.8887, 0.8601, 0.5601, 0.8289, 0.5908, 0.7985, 0.5695, 0.853, 0.5216, 0.7951, 0.8384, 0.8264, 0.8185, 0.8562, 0.8505, 0.8475, 0.8887, 0.8706, 0.5896, 0.8544, 0.6048, 0.8289, 0.5908, 0.8601, 0.5601, 0.8264, 0.8185, 0.8525, 0.8057, 0.8681, 0.8215, 0.8562, 0.8505, 0.8544, 0.6048, 0.8541, 0.6255, 0.8282, 0.6334, 0.8289, 0.5908, 0.8276, 0.776, 0.8532, 0.785, 0.8525, 0.8057, 0.8264, 0.8185, 0.8289, 0.5908, 0.8282, 0.6334, 0.791, 0.6454, 0.7985, 0.5695, 0.791, 0.7622, 0.8276, 0.776, 0.8264, 0.8185, 0.7951, 0.8384, 0.8282, 0.6334, 0.8552, 0.6685, 0.8424, 0.7025, 0.791, 0.6454, 0.8448, 0.7075, 0.8561, 0.742, 0.8276, 0.776, 0.791, 0.7622, 0.8541, 0.6255, 0.8675, 0.6423, 0.8552, 0.6685, 0.8282, 0.6334, 0.8561, 0.742, 0.8673, 0.7688, 0.8532, 0.785, 0.8276, 0.776, 0.8675, 0.6423, 0.8905, 0.6419, 0.9004, 0.667, 0.8552, 0.6685, 0.9012, 0.7456, 0.8902, 0.7702, 0.8673, 0.7688, 0.8561, 0.742, 0.8552, 0.6685, 0.9004, 0.667, 0.9189, 0.6997, 0.8424, 0.7025, 0.9212, 0.7137, 0.9012, 0.7456, 0.8561, 0.742, 0.8448, 0.7075, 0.9004, 0.667, 0.9319, 0.6368, 0.9684, 0.6453, 0.9189, 0.6997, 0.9682, 0.7702, 0.9314, 0.7771, 0.9012, 0.7456, 0.9212, 0.7137, 0.8905, 0.6419, 0.9059, 0.6279, 0.9319, 0.6368, 0.9004, 0.667, 0.9314, 0.7771, 0.905, 0.7849, 0.8902, 0.7702, 0.9012, 0.7456, 0.9059, 0.6279, 0.9062, 0.6057, 0.9337, 0.593, 0.9319, 0.6368, 0.9312, 0.8209, 0.9044, 0.807, 0.905, 0.7849, 0.9314, 0.7771, 0.9319, 0.6368, 0.9337, 0.593, 0.9684, 0.5738, 0.9684, 0.6453, 0.965, 0.8417, 0.9312, 0.8209, 0.9314, 0.7771, 0.9682, 0.7702, 0.9337, 0.593, 0.9046, 0.5594, 0.9202, 0.5245, 0.9684, 0.5738, 0.9147, 0.8887, 0.9006, 0.8532, 0.9312, 0.8209, 0.965, 0.8417, 0.9062, 0.6057, 0.891, 0.5901, 0.9046, 0.5594, 0.9337, 0.593, 0.9006, 0.8532, 0.8884, 0.822, 0.9044, 0.807, 0.9312, 0.8209, 0.891, 0.5901, 0.9062, 0.6057, 0.9024, 0.6079, 0.8896, 0.5933, 0.9006, 0.8047, 0.9044, 0.807, 0.8884, 0.822, 0.8872, 0.8187, 0.9062, 0.6057, 0.9059, 0.6279, 0.8998, 0.6263, 0.9024, 0.6079, 0.8988, 0.7862, 0.905, 0.7849, 0.9044, 0.807, 0.9006, 0.8047, 0.9059, 0.6279, 0.8905, 0.6419, 0.8878, 0.6365, 0.8998, 0.6263, 0.8874, 0.7754, 0.8902, 0.7702, 0.905, 0.7849, 0.8988, 0.7862, 0.8905, 0.6419, 0.8675, 0.6423, 0.8709, 0.6352, 0.8878, 0.6365, 0.8704, 0.776, 0.8673, 0.7688, 0.8902, 0.7702, 0.8874, 0.7754, 0.8675, 0.6423, 0.8541, 0.6255, 0.8599, 0.6239, 0.8709, 0.6352, 0.8589, 0.7868, 0.8532, 0.785, 0.8673, 0.7688, 0.8704, 0.776, 0.8541, 0.6255, 0.8544, 0.6048, 0.8597, 0.6082, 0.8599, 0.6239, 0.8579, 0.8025, 0.8525, 0.8057, 0.8532, 0.785, 0.8589, 0.7868, 0.8544, 0.6048, 0.8706, 0.5896, 0.8717, 0.594, 0.8597, 0.6082, 0.8693, 0.8172, 0.8681, 0.8215, 0.8525, 0.8057, 0.8579, 0.8025, 0.8706, 0.5896, 0.891, 0.5901, 0.8896, 0.5933, 0.8717, 0.594, 0.8872, 0.8187, 0.8884, 0.822, 0.8681, 0.8215, 0.8693, 0.8172, 0.8794, 0.6165, 0.8717, 0.594, 0.8896, 0.5933, 0.8872, 0.8187, 0.8693, 0.8172, 0.878, 0.7951, 0.8597, 0.6082, 0.8717, 0.594, 0.8794, 0.6165, 0.878, 0.7951, 0.8693, 0.8172, 0.8579, 0.8025, 0.8794, 0.6165, 0.8599, 0.6239, 0.8597, 0.6082, 0.8579, 0.8025, 0.8589, 0.7868, 0.878, 0.7951, 0.8794, 0.6165, 0.8709, 0.6352, 0.8599, 0.6239, 0.8589, 0.7868, 0.8704, 0.776, 0.878, 0.7951, 0.8794, 0.6165, 0.8878, 0.6365, 0.8709, 0.6352, 0.8704, 0.776, 0.8874, 0.7754, 0.878, 0.7951, 0.8794, 0.6165, 0.8998, 0.6263, 0.8878, 0.6365, 0.8874, 0.7754, 0.8988, 0.7862, 0.878, 0.7951, 0.8794, 0.6165, 0.9024, 0.6079, 0.8998, 0.6263, 0.8988, 0.7862, 0.9006, 0.8047, 0.878, 0.7951, 0.8794, 0.6165, 0.8896, 0.5933, 0.9024, 0.6079, 0.9006, 0.8047, 0.8872, 0.8187, 0.878, 0.7951, 0.5403, 0.05381, 0.5364, 0.06207, 0.5189, 0.05968, 0.5189, 0.05029, 0.5189, 0.05968, 0.5015, 0.06204, 0.4976, 0.05377, 0.5189, 0.05029, 0.5519, 0.05834, 0.5428, 0.06409, 0.5364, 0.06207, 0.5403, 0.05381, 0.5015, 0.06204, 0.4951, 0.06405, 0.486, 0.05827, 0.4976, 0.05377, 0.5551, 0.0619, 0.5463, 0.07267, 0.5428, 0.06409, 0.5519, 0.05834, 0.4951, 0.06405, 0.4916, 0.07262, 0.4828, 0.06183, 0.486, 0.05827, 0.5638, 0.07659, 0.5483, 0.08489, 0.5463, 0.07267, 0.5551, 0.0619, 0.4916, 0.07262, 0.4895, 0.08486, 0.474, 0.07651, 0.4828, 0.06183, 0.5831, 0.1085, 0.5556, 0.1217, 0.5483, 0.08489, 0.5638, 0.07659, 0.4895, 0.08486, 0.4822, 0.1218, 0.4545, 0.1085, 0.474, 0.07651, 0.6055, 0.1651, 0.6474, 0.2005, 0.6215, 0.2278, 0.5531, 0.2096, 0.4165, 0.2295, 0.3897, 0.2019, 0.432, 0.1656, 0.4853, 0.2101, 0.6474, 0.2005, 0.6764, 0.2332, 0.6648, 0.2532, 0.6215, 0.2278, 0.3727, 0.2564, 0.3603, 0.2359, 0.3897, 0.2019, 0.4165, 0.2295, 0.6764, 0.2332, 0.7153, 0.2654, 0.6839, 0.28, 0.6648, 0.2532, 0.3537, 0.2846, 0.3205, 0.2703, 0.3603, 0.2359, 0.3727, 0.2564, 0.7153, 0.2654, 0.7073, 0.3101, 0.6875, 0.3115, 0.6839, 0.28, 0.3512, 0.3174, 0.3307, 0.3169, 0.3205, 0.2703, 0.3537, 0.2846, 0.7073, 0.3101, 0.6974, 0.3327, 0.6768, 0.3239, 0.6875, 0.3115, 0.3627, 0.3297, 0.342, 0.3397, 0.3307, 0.3169, 0.3512, 0.3174, 0.6974, 0.3327, 0.6628, 0.3725, 0.6391, 0.3573, 0.6768, 0.3239, 0.4028, 0.3621, 0.3793, 0.3787, 0.342, 0.3397, 0.3627, 0.3297, 0.6628, 0.3725, 0.6268, 0.3958, 0.6183, 0.3752, 0.6391, 0.3573, 0.4246, 0.3793, 0.4169, 0.4006, 0.3793, 0.3787, 0.4028, 0.3621, 0.6268, 0.3958, 0.6048, 0.3978, 0.6008, 0.3779, 0.6183, 0.3752, 0.4424, 0.3812, 0.4393, 0.4015, 0.4169, 0.4006, 0.4246, 0.3793, 0.6048, 0.3978, 0.5531, 0.3905, 0.5597, 0.357, 0.6008, 0.3779, 0.4829, 0.3585, 0.4909, 0.3919, 0.4393, 0.4015, 0.4424, 0.3812, 0.5531, 0.3905, 0.5219, 0.386, 0.5211, 0.3439, 0.5597, 0.357, 0.5211, 0.3439, 0.5219, 0.386, 0.4909, 0.3919, 0.4829, 0.3585, 0.5773, 0.3402, 0.5998, 0.3448, 0.6008, 0.3779, 0.5597, 0.357, 0.4424, 0.3812, 0.442, 0.3478, 0.4646, 0.3422, 0.4829, 0.3585, 0.5998, 0.3448, 0.6155, 0.342, 0.6183, 0.3752, 0.6008, 0.3779, 0.4246, 0.3793, 0.426, 0.3456, 0.442, 0.3478, 0.4424, 0.3812, 0.6345, 0.3323, 0.6391, 0.3573, 0.6183, 0.3752, 0.6155, 0.342, 0.4246, 0.3793, 0.4028, 0.3621, 0.4064, 0.3365, 0.426, 0.3456, 0.6624, 0.3128, 0.6768, 0.3239, 0.6391, 0.3573, 0.6345, 0.3323, 0.4028, 0.3621, 0.3627, 0.3297, 0.3771, 0.3177, 0.4064, 0.3365, 0.6684, 0.298, 0.6875, 0.3115, 0.6768, 0.3239, 0.6624, 0.3128, 0.3627, 0.3297, 0.3512, 0.3174, 0.3703, 0.3026, 0.3771, 0.3177, 0.6641, 0.2779, 0.6839, 0.28, 0.6875, 0.3115, 0.6684, 0.298, 0.3512, 0.3174, 0.3537, 0.2846, 0.3741, 0.2818, 0.3703, 0.3026, 0.6392, 0.253, 0.6648, 0.2532, 0.6839, 0.28, 0.6641, 0.2779, 0.3537, 0.2846, 0.3727, 0.2564, 0.3989, 0.2556, 0.3741, 0.2818, 0.614, 0.2427, 0.6215, 0.2278, 0.6648, 0.2532, 0.6392, 0.253, 0.3727, 0.2564, 0.4165, 0.2295, 0.4245, 0.2445, 0.3989, 0.2556, 0.5729, 0.2586, 0.5531, 0.2096, 0.6215, 0.2278, 0.614, 0.2427, 0.4165, 0.2295, 0.4853, 0.2101, 0.4664, 0.2597, 0.4245, 0.2445, 0.5729, 0.2586, 0.5639, 0.272, 0.5198, 0.2489, 0.5531, 0.2096, 0.5198, 0.2489, 0.4759, 0.2731, 0.4664, 0.2597, 0.4853, 0.2101, 0.5773, 0.3402, 0.5597, 0.357, 0.5211, 0.3439, 0.5585, 0.3166, 0.5211, 0.3439, 0.4829, 0.3585, 0.4646, 0.3422, 0.4826, 0.3178, 0.5585, 0.3166, 0.5211, 0.3439, 0.5203, 0.2948, 0.5569, 0.2912, 0.5203, 0.2948, 0.5211, 0.3439, 0.4826, 0.3178, 0.4834, 0.2922, 0.5198, 0.2489, 0.5639, 0.272, 0.5569, 0.2912, 0.5203, 0.2948, 0.4834, 0.2922, 0.4759, 0.2731, 0.5198, 0.2489, 0.5203, 0.2948, 0.5255, 0.06897, 0.5189, 0.0679, 0.5189, 0.05968, 0.5364, 0.06207, 0.5189, 0.05968, 0.5189, 0.0679, 0.5124, 0.06896, 0.5015, 0.06204, 0.5312, 0.07383, 0.5255, 0.06897, 0.5364, 0.06207, 0.5428, 0.06409, 0.5015, 0.06204, 0.5124, 0.06896, 0.5066, 0.07381, 0.4951, 0.06405, 0.531, 0.08743, 0.5312, 0.07383, 0.5428, 0.06409, 0.5463, 0.07267, 0.4951, 0.06405, 0.5066, 0.07381, 0.5068, 0.08742, 0.4916, 0.07262, 0.5556, 0.1217, 0.532, 0.1277, 0.5327, 0.09092, 0.5483, 0.08489, 0.5052, 0.09091, 0.5058, 0.1277, 0.4822, 0.1218, 0.4895, 0.08486, 0.531, 0.08743, 0.5463, 0.07267, 0.5483, 0.08489, 0.5327, 0.09092, 0.4895, 0.08486, 0.4916, 0.07262, 0.5068, 0.08742, 0.5052, 0.09091, 0.5381, 0.1584, 0.519, 0.1517, 0.5189, 0.1284, 0.532, 0.1277, 0.5189, 0.1284, 0.519, 0.1517, 0.4999, 0.1584, 0.5058, 0.1277, 0.5327, 0.09092, 0.532, 0.1277, 0.5189, 0.1284, 0.5189, 0.09395, 0.5189, 0.1284, 0.5058, 0.1277, 0.5052, 0.09091, 0.5189, 0.09395, 0.5189, 0.08518, 0.531, 0.08743, 0.5327, 0.09092, 0.5189, 0.09395, 0.5052, 0.09091, 0.5068, 0.08742, 0.5189, 0.08518, 0.5189, 0.09395, 0.5484, 0.1736, 0.538, 0.176, 0.5352, 0.1668, 0.5381, 0.1584, 0.5028, 0.1669, 0.5001, 0.176, 0.4897, 0.1737, 0.4999, 0.1584, 0.5443, 0.1934, 0.5372, 0.1876, 0.538, 0.176, 0.5484, 0.1736, 0.5001, 0.176, 0.5009, 0.1876, 0.494, 0.1934, 0.4897, 0.1737, 0.5198, 0.2008, 0.5288, 0.1918, 0.5372, 0.1876, 0.5443, 0.1934, 0.5009, 0.1876, 0.5092, 0.1916, 0.5198, 0.2008, 0.494, 0.1934, 0.5176, 0.1906, 0.5191, 0.1854, 0.5288, 0.1918, 0.5198, 0.2008, 0.5092, 0.1916, 0.5191, 0.1854, 0.5176, 0.1906, 0.5198, 0.2008, 0.519, 0.1517, 0.5381, 0.1584, 0.5352, 0.1668, 0.519, 0.159, 0.5028, 0.1669, 0.4999, 0.1584, 0.519, 0.1517, 0.519, 0.159, 0.519, 0.159, 0.5352, 0.1668, 0.5311, 0.1716, 0.519, 0.1656, 0.5069, 0.1717, 0.5028, 0.1669, 0.519, 0.159, 0.519, 0.1656, 0.5191, 0.1854, 0.5191, 0.1795, 0.5282, 0.1863, 0.5288, 0.1918, 0.5098, 0.1863, 0.5191, 0.1795, 0.5191, 0.1854, 0.5092, 0.1916, 0.5288, 0.1918, 0.5282, 0.1863, 0.5335, 0.1842, 0.5372, 0.1876, 0.5045, 0.1842, 0.5098, 0.1863, 0.5092, 0.1916, 0.5009, 0.1876, 0.5372, 0.1876, 0.5335, 0.1842, 0.5334, 0.1767, 0.538, 0.176, 0.5046, 0.1768, 0.5045, 0.1842, 0.5009, 0.1876, 0.5001, 0.176, 0.538, 0.176, 0.5334, 0.1767, 0.5311, 0.1716, 0.5352, 0.1668, 0.5069, 0.1717, 0.5046, 0.1768, 0.5001, 0.176, 0.5028, 0.1669, 0.5191, 0.1795, 0.5334, 0.1767, 0.5335, 0.1842, 0.5282, 0.1863, 0.5045, 0.1842, 0.5046, 0.1768, 0.5191, 0.1795, 0.5098, 0.1863, 0.5191, 0.1795, 0.519, 0.1656, 0.5311, 0.1716, 0.5334, 0.1767, 0.5069, 0.1717, 0.519, 0.1656, 0.5191, 0.1795, 0.5046, 0.1768, 0.5198, 0.2008, 0.5443, 0.1934, 0.5531, 0.2096, 0.5198, 0.2489, 0.4853, 0.2101, 0.494, 0.1934, 0.5198, 0.2008, 0.5198, 0.2489, 0.5443, 0.1934, 0.5484, 0.1736, 0.5616, 0.1678, 0.5531, 0.2096, 0.4764, 0.168, 0.4897, 0.1737, 0.494, 0.1934, 0.4853, 0.2101, 0.5484, 0.1736, 0.5381, 0.1584, 0.5595, 0.1493, 0.5616, 0.1678, 0.4784, 0.1494, 0.4999, 0.1584, 0.4897, 0.1737, 0.4764, 0.168, 0.5381, 0.1584, 0.532, 0.1277, 0.5556, 0.1217, 0.5595, 0.1493, 0.4822, 0.1218, 0.5058, 0.1277, 0.4999, 0.1584, 0.4784, 0.1494, 0.5831, 0.1085, 0.5961, 0.1334, 0.5595, 0.1493, 0.5556, 0.1217, 0.4784, 0.1494, 0.4414, 0.1336, 0.4545, 0.1085, 0.4822, 0.1218, 0.5961, 0.1334, 0.6012, 0.1479, 0.5616, 0.1678, 0.5595, 0.1493, 0.4764, 0.168, 0.4363, 0.1482, 0.4414, 0.1336, 0.4784, 0.1494, 0.6055, 0.1651, 0.5531, 0.2096, 0.5616, 0.1678, 0.6012, 0.1479, 0.4764, 0.168, 0.4853, 0.2101, 0.432, 0.1656, 0.4363, 0.1482, 0.531, 0.08743, 0.5189, 0.08518, 0.5189, 0.08387, 0.5289, 0.08496, 0.5189, 0.08387, 0.5189, 0.08518, 0.5068, 0.08742, 0.5089, 0.08495, 0.5312, 0.07383, 0.531, 0.08743, 0.5289, 0.08496, 0.529, 0.07543, 0.5089, 0.08495, 0.5068, 0.08742, 0.5066, 0.07381, 0.5088, 0.07542, 0.5255, 0.06897, 0.5312, 0.07383, 0.529, 0.07543, 0.5238, 0.07051, 0.5088, 0.07542, 0.5066, 0.07381, 0.5124, 0.06896, 0.5141, 0.0705, 0.5189, 0.0679, 0.5255, 0.06897, 0.5238, 0.07051, 0.5189, 0.06947, 0.5141, 0.0705, 0.5124, 0.06896, 0.5189, 0.0679, 0.5189, 0.06947, 0.5189, 0.06947, 0.5238, 0.07051, 0.5216, 0.07497, 0.5189, 0.07426, 0.5163, 0.07497, 0.5141, 0.0705, 0.5189, 0.06947, 0.5189, 0.07426, 0.5238, 0.07051, 0.529, 0.07543, 0.5242, 0.07669, 0.5216, 0.07497, 0.5136, 0.07668, 0.5088, 0.07542, 0.5141, 0.0705, 0.5163, 0.07497, 0.529, 0.07543, 0.5289, 0.08496, 0.5246, 0.07989, 0.5242, 0.07669, 0.5133, 0.07988, 0.5089, 0.08495, 0.5088, 0.07542, 0.5136, 0.07668, 0.5289, 0.08496, 0.5189, 0.08387, 0.5189, 0.07933, 0.5246, 0.07989, 0.5189, 0.07933, 0.5189, 0.08387, 0.5089, 0.08495, 0.5133, 0.07988, 0.5189, 0.07933, 0.5189, 0.07426, 0.5216, 0.07497, 0.5246, 0.07989, 0.5163, 0.07497, 0.5189, 0.07426, 0.5189, 0.07933, 0.5133, 0.07988, 0.5246, 0.07989, 0.5216, 0.07497, 0.5242, 0.07669, 0.5136, 0.07668, 0.5163, 0.07497, 0.5133, 0.07988, 0.5569, 0.2912, 0.5639, 0.272, 0.5718, 0.2773, 0.5684, 0.2929, 0.4681, 0.2786, 0.4759, 0.2731, 0.4834, 0.2922, 0.472, 0.2943, 0.5585, 0.3166, 0.5569, 0.2912, 0.5684, 0.2929, 0.5731, 0.3114, 0.472, 0.2943, 0.4834, 0.2922, 0.4826, 0.3178, 0.4678, 0.3131, 0.5773, 0.3402, 0.5585, 0.3166, 0.5731, 0.3114, 0.5849, 0.3277, 0.4678, 0.3131, 0.4826, 0.3178, 0.4646, 0.3422, 0.4565, 0.33, 0.5639, 0.272, 0.5729, 0.2586, 0.5807, 0.2666, 0.5718, 0.2773, 0.4587, 0.268, 0.4664, 0.2597, 0.4759, 0.2731, 0.4681, 0.2786, 0.5729, 0.2586, 0.614, 0.2427, 0.6117, 0.2557, 0.5807, 0.2666, 0.4271, 0.2577, 0.4245, 0.2445, 0.4664, 0.2597, 0.4587, 0.268, 0.614, 0.2427, 0.6392, 0.253, 0.6325, 0.2629, 0.6117, 0.2557, 0.4061, 0.2655, 0.3989, 0.2556, 0.4245, 0.2445, 0.4271, 0.2577, 0.6392, 0.253, 0.6641, 0.2779, 0.6537, 0.28, 0.6325, 0.2629, 0.3849, 0.2836, 0.3741, 0.2818, 0.3989, 0.2556, 0.4061, 0.2655, 0.6641, 0.2779, 0.6684, 0.298, 0.6561, 0.2976, 0.6537, 0.28, 0.383, 0.3019, 0.3703, 0.3026, 0.3741, 0.2818, 0.3849, 0.2836, 0.6684, 0.298, 0.6624, 0.3128, 0.6528, 0.3102, 0.6561, 0.2976, 0.3869, 0.3146, 0.3771, 0.3177, 0.3703, 0.3026, 0.383, 0.3019, 0.6624, 0.3128, 0.6345, 0.3323, 0.629, 0.3239, 0.6528, 0.3102, 0.4116, 0.3277, 0.4064, 0.3365, 0.3771, 0.3177, 0.3869, 0.3146, 0.6345, 0.3323, 0.6155, 0.342, 0.6144, 0.332, 0.629, 0.3239, 0.4267, 0.3354, 0.426, 0.3456, 0.4064, 0.3365, 0.4116, 0.3277, 0.6155, 0.342, 0.5998, 0.3448, 0.601, 0.3336, 0.6144, 0.332, 0.4403, 0.3365, 0.442, 0.3478, 0.426, 0.3456, 0.4267, 0.3354, 0.5998, 0.3448, 0.5773, 0.3402, 0.5849, 0.3277, 0.601, 0.3336, 0.4565, 0.33, 0.4646, 0.3422, 0.442, 0.3478, 0.4403, 0.3365, 0.601, 0.3336, 0.5849, 0.3277, 0.5906, 0.3215, 0.6018, 0.3285, 0.4504, 0.3239, 0.4565, 0.33, 0.4403, 0.3365, 0.4394, 0.3313, 0.6144, 0.332, 0.601, 0.3336, 0.6018, 0.3285, 0.6133, 0.3271, 0.4394, 0.3313, 0.4403, 0.3365, 0.4267, 0.3354, 0.4276, 0.3304, 0.629, 0.3239, 0.6144, 0.332, 0.6133, 0.3271, 0.6269, 0.3205, 0.4276, 0.3304, 0.4267, 0.3354, 0.4116, 0.3277, 0.4136, 0.3242, 0.6528, 0.3102, 0.629, 0.3239, 0.6269, 0.3205, 0.6462, 0.3064, 0.4136, 0.3242, 0.4116, 0.3277, 0.3869, 0.3146, 0.3934, 0.3105, 0.6561, 0.2976, 0.6528, 0.3102, 0.6462, 0.3064, 0.6495, 0.2962, 0.3934, 0.3105, 0.3869, 0.3146, 0.383, 0.3019, 0.3897, 0.3002, 0.6537, 0.28, 0.6561, 0.2976, 0.6495, 0.2962, 0.6478, 0.2835, 0.3897, 0.3002, 0.383, 0.3019, 0.3849, 0.2836, 0.391, 0.2871, 0.6325, 0.2629, 0.6537, 0.28, 0.6478, 0.2835, 0.6298, 0.2673, 0.391, 0.2871, 0.3849, 0.2836, 0.4061, 0.2655, 0.4089, 0.27, 0.6117, 0.2557, 0.6325, 0.2629, 0.6298, 0.2673, 0.6126, 0.2616, 0.4089, 0.27, 0.4061, 0.2655, 0.4271, 0.2577, 0.4263, 0.2637, 0.5807, 0.2666, 0.6117, 0.2557, 0.6126, 0.2616, 0.5852, 0.271, 0.4263, 0.2637, 0.4271, 0.2577, 0.4587, 0.268, 0.4544, 0.2726, 0.5718, 0.2773, 0.5807, 0.2666, 0.5852, 0.271, 0.5781, 0.2819, 0.4544, 0.2726, 0.4587, 0.268, 0.4681, 0.2786, 0.4618, 0.2834, 0.5849, 0.3277, 0.5731, 0.3114, 0.5795, 0.3093, 0.5906, 0.3215, 0.4612, 0.3112, 0.4678, 0.3131, 0.4565, 0.33, 0.4504, 0.3239, 0.5731, 0.3114, 0.5684, 0.2929, 0.5775, 0.2938, 0.5795, 0.3093, 0.4628, 0.2954, 0.472, 0.2943, 0.4678, 0.3131, 0.4612, 0.3112, 0.5684, 0.2929, 0.5718, 0.2773, 0.5781, 0.2819, 0.5775, 0.2938, 0.4618, 0.2834, 0.4681, 0.2786, 0.472, 0.2943, 0.4628, 0.2954, 0.5219, 0.386, 0.5531, 0.3905, 0.5532, 0.4331, 0.523, 0.4336, 0.4928, 0.4345, 0.4909, 0.3919, 0.5219, 0.386, 0.523, 0.4336, 0.5531, 0.3905, 0.6048, 0.3978, 0.6098, 0.4315, 0.5532, 0.4331, 0.4359, 0.4357, 0.4393, 0.4015, 0.4909, 0.3919, 0.4928, 0.4345, 0.6048, 0.3978, 0.6268, 0.3958, 0.6482, 0.4193, 0.6098, 0.4315, 0.3965, 0.4254, 0.4169, 0.4006, 0.4393, 0.4015, 0.4359, 0.4357, 0.6268, 0.3958, 0.6628, 0.3725, 0.6921, 0.3883, 0.6482, 0.4193, 0.3503, 0.3962, 0.3793, 0.3787, 0.4169, 0.4006, 0.3965, 0.4254, 0.6628, 0.3725, 0.6974, 0.3327, 0.7263, 0.3418, 0.6921, 0.3883, 0.3128, 0.3506, 0.342, 0.3397, 0.3793, 0.3787, 0.3503, 0.3962, 0.6974, 0.3327, 0.7073, 0.3101, 0.7359, 0.3121, 0.7263, 0.3418, 0.3011, 0.3206, 0.3307, 0.3169, 0.342, 0.3397, 0.3128, 0.3506, 0.7073, 0.3101, 0.7153, 0.2654, 0.7299, 0.2564, 0.7359, 0.3121, 0.3049, 0.2611, 0.3205, 0.2703, 0.3307, 0.3169, 0.3011, 0.3206, 0.7153, 0.2654, 0.6764, 0.2332, 0.6982, 0.2169, 0.7299, 0.2564, 0.3374, 0.2192, 0.3603, 0.2359, 0.3205, 0.2703, 0.3049, 0.2611, 0.6764, 0.2332, 0.6474, 0.2005, 0.6631, 0.1907, 0.6982, 0.2169, 0.3735, 0.1919, 0.3897, 0.2019, 0.3603, 0.2359, 0.3374, 0.2192, 0.6269, 0.01561, 0.6494, 0.02238, 0.6605, 0.07608, 0.6214, 0.04809, 0.3768, 0.0753, 0.3888, 0.02159, 0.4113, 0.01513, 0.4164, 0.04763, 0.5675, 0.000144, 0.6269, 0.01561, 0.6214, 0.04809, 0.5772, 0.0328, 0.4164, 0.04763, 0.4113, 0.01513, 0.4706, 0.000144, 0.4608, 0.03266, 0.5189, 0.02489, 0.5675, 0.000144, 0.5772, 0.0328, 0.5474, 0.04172, 0.4608, 0.03266, 0.4706, 0.000144, 0.5189, 0.02489, 0.4905, 0.04167, 0.5403, 0.05381, 0.5189, 0.05029, 0.5189, 0.02489, 0.5474, 0.04172, 0.5189, 0.02489, 0.5189, 0.05029, 0.4976, 0.05377, 0.4905, 0.04167, 0.5519, 0.05834, 0.5403, 0.05381, 0.5474, 0.04172, 0.5581, 0.05387, 0.4905, 0.04167, 0.4976, 0.05377, 0.486, 0.05827, 0.4798, 0.05378, 0.5551, 0.0619, 0.5519, 0.05834, 0.5581, 0.05387, 0.577, 0.058, 0.4798, 0.05378, 0.486, 0.05827, 0.4828, 0.06183, 0.4609, 0.05785, 0.5638, 0.07659, 0.5551, 0.0619, 0.577, 0.058, 0.6117, 0.07827, 0.4609, 0.05785, 0.4828, 0.06183, 0.474, 0.07651, 0.4259, 0.07799, 0.577, 0.058, 0.5772, 0.0328, 0.6214, 0.04809, 0.6117, 0.07827, 0.4164, 0.04763, 0.4608, 0.03266, 0.4609, 0.05785, 0.4259, 0.07799, 0.577, 0.058, 0.5581, 0.05387, 0.5474, 0.04172, 0.5772, 0.0328, 0.4905, 0.04167, 0.4798, 0.05378, 0.4609, 0.05785, 0.4608, 0.03266, 0.6267, 0.1114, 0.6117, 0.07827, 0.6214, 0.04809, 0.6605, 0.07608, 0.4164, 0.04763, 0.4259, 0.07799, 0.4106, 0.1112, 0.3768, 0.0753, 0.5831, 0.1085, 0.5638, 0.07659, 0.6117, 0.07827, 0.6267, 0.1114, 0.4259, 0.07799, 0.474, 0.07651, 0.4545, 0.1085, 0.4106, 0.1112, 0.5961, 0.1334, 0.6295, 0.1305, 0.6235, 0.1468, 0.6012, 0.1479, 0.4137, 0.1472, 0.4076, 0.1306, 0.4414, 0.1336, 0.4363, 0.1482, 0.5831, 0.1085, 0.6267, 0.1114, 0.6295, 0.1305, 0.5961, 0.1334, 0.4076, 0.1306, 0.4106, 0.1112, 0.4545, 0.1085, 0.4414, 0.1336, 0.6055, 0.1651, 0.6012, 0.1479, 0.6235, 0.1468, 0.6193, 0.1598, 0.4137, 0.1472, 0.4363, 0.1482, 0.432, 0.1656, 0.418, 0.1604, 0.6055, 0.1651, 0.6193, 0.1598, 0.6631, 0.1907, 0.6474, 0.2005, 0.3735, 0.1919, 0.418, 0.1604, 0.432, 0.1656, 0.3897, 0.2019, 0.9459, 0.07957, 0.8862, 0.1218, 0.8491, 0.09973, 0.8918, 0.03692, 0.1831, 0.09213, 0.1413, 0.1125, 0.07896, 0.06072, 0.1423, 0.02147, 0.8918, 0.03692, 0.8491, 0.09973, 0.7885, 0.08083, 0.8056, 0.01079, 0.2464, 0.07651, 0.1831, 0.09213, 0.1423, 0.02147, 0.2326, 0.003484, 0.8056, 0.01079, 0.7885, 0.08083, 0.687, 0.0772, 0.6724, 0.0222, 0.3499, 0.07596, 0.2464, 0.07651, 0.2326, 0.003484, 0.366, 0.02099, 0.6724, 0.0222, 0.687, 0.0772, 0.6605, 0.07608, 0.6494, 0.02238, 0.3768, 0.0753, 0.3499, 0.07596, 0.366, 0.02099, 0.3888, 0.02159, 0.6267, 0.1114, 0.6605, 0.07608, 0.687, 0.0772, 0.6295, 0.1305, 0.3499, 0.07596, 0.3768, 0.0753, 0.4106, 0.1112, 0.4076, 0.1306, 0.7299, 0.2564, 0.6982, 0.2169, 0.7602, 0.1932, 0.789, 0.2333, 0.2716, 0.1939, 0.3374, 0.2192, 0.3049, 0.2611, 0.2413, 0.237, 0.9945, 0.1677, 0.9091, 0.1833, 0.8862, 0.1218, 0.9459, 0.07957, 0.1413, 0.1125, 0.1079, 0.1791, 0.01183, 0.1554, 0.07896, 0.06072, 0.9117, 0.4024, 0.8629, 0.3386, 0.8941, 0.3019, 0.9629, 0.3448, 0.1238, 0.3155, 0.1606, 0.3568, 0.1064, 0.4327, 0.04397, 0.367, 0.9629, 0.3448, 0.8941, 0.3019, 0.9154, 0.2598, 0.9999, 0.2546, 0.09896, 0.267, 0.1238, 0.3155, 0.04397, 0.367, 0.000144, 0.2591, 0.9999, 0.2546, 0.9154, 0.2598, 0.9091, 0.1833, 0.9945, 0.1677, 0.1079, 0.1791, 0.09896, 0.267, 0.000144, 0.2591, 0.01183, 0.1554, 0.7495, 0.3347, 0.7359, 0.3121, 0.7663, 0.3008, 0.7892, 0.3137, 0.2674, 0.3101, 0.3011, 0.3206, 0.2882, 0.3465, 0.243, 0.3256, 0.7892, 0.3137, 0.7663, 0.3008, 0.8153, 0.2764, 0.8462, 0.2934, 0.2131, 0.2852, 0.2674, 0.3101, 0.243, 0.3256, 0.1785, 0.305, 0.8462, 0.2934, 0.8153, 0.2764, 0.845, 0.2564, 0.8735, 0.2659, 0.1797, 0.2633, 0.2131, 0.2852, 0.1785, 0.305, 0.1471, 0.2743, 0.8735, 0.2659, 0.845, 0.2564, 0.8591, 0.2282, 0.887, 0.2338, 0.1628, 0.2317, 0.1797, 0.2633, 0.1471, 0.2743, 0.1315, 0.2376, 0.8424, 0.1952, 0.875, 0.1847, 0.887, 0.2338, 0.8591, 0.2282, 0.1315, 0.2376, 0.1452, 0.1827, 0.1768, 0.1962, 0.1628, 0.2317, 0.9091, 0.1833, 0.9154, 0.2598, 0.887, 0.2338, 0.875, 0.1847, 0.1315, 0.2376, 0.09896, 0.267, 0.1079, 0.1791, 0.1452, 0.1827, 0.9154, 0.2598, 0.8941, 0.3019, 0.8735, 0.2659, 0.887, 0.2338, 0.1471, 0.2743, 0.1238, 0.3155, 0.09896, 0.267, 0.1315, 0.2376, 0.8941, 0.3019, 0.8629, 0.3386, 0.8462, 0.2934, 0.8735, 0.2659, 0.1785, 0.305, 0.1606, 0.3568, 0.1238, 0.3155, 0.1471, 0.2743, 0.8629, 0.3386, 0.7943, 0.3641, 0.7892, 0.3137, 0.8462, 0.2934, 0.243, 0.3256, 0.2398, 0.3826, 0.1606, 0.3568, 0.1785, 0.305, 0.7702, 0.3795, 0.7495, 0.3347, 0.7892, 0.3137, 0.7943, 0.3641, 0.243, 0.3256, 0.2882, 0.3465, 0.2681, 0.3987, 0.2398, 0.3826, 0.8455, 0.45, 0.7943, 0.3641, 0.8629, 0.3386, 0.9117, 0.4024, 0.1606, 0.3568, 0.2398, 0.3826, 0.1853, 0.4841, 0.1064, 0.4327, 0.8159, 0.4454, 0.7706, 0.4443, 0.7557, 0.4186, 0.7702, 0.3795, 0.287, 0.4429, 0.2714, 0.4733, 0.2193, 0.4772, 0.2681, 0.3987, 0.8159, 0.4454, 0.7702, 0.3795, 0.7943, 0.3641, 0.8455, 0.45, 0.2398, 0.3826, 0.2681, 0.3987, 0.2193, 0.4772, 0.1853, 0.4841, 0.8198, 0.4681, 0.8159, 0.4454, 0.8455, 0.45, 0.1853, 0.4841, 0.2193, 0.4772, 0.2159, 0.5036, 0.7359, 0.3121, 0.7299, 0.2564, 0.789, 0.2333, 0.7663, 0.3008, 0.2413, 0.237, 0.3049, 0.2611, 0.3011, 0.3206, 0.2674, 0.3101, 0.789, 0.2333, 0.8096, 0.2339, 0.8153, 0.2764, 0.7663, 0.3008, 0.2131, 0.2852, 0.2192, 0.2374, 0.2413, 0.237, 0.2674, 0.3101, 0.8096, 0.2339, 0.8293, 0.2196, 0.845, 0.2564, 0.8153, 0.2764, 0.1797, 0.2633, 0.1991, 0.2225, 0.2192, 0.2374, 0.2131, 0.2852, 0.8424, 0.1952, 0.8591, 0.2282, 0.845, 0.2564, 0.8293, 0.2196, 0.1797, 0.2633, 0.1628, 0.2317, 0.1768, 0.1962, 0.1991, 0.2225, 0.687, 0.0772, 0.7885, 0.08083, 0.7865, 0.1176, 0.7155, 0.1397, 0.2467, 0.1148, 0.2464, 0.07651, 0.3499, 0.07596, 0.3195, 0.1394, 0.7602, 0.1932, 0.7155, 0.1397, 0.7865, 0.1176, 0.7855, 0.1523, 0.2467, 0.1148, 0.3195, 0.1394, 0.2716, 0.1939, 0.246, 0.151, 0.6982, 0.2169, 0.6631, 0.1907, 0.7155, 0.1397, 0.7602, 0.1932, 0.3195, 0.1394, 0.3735, 0.1919, 0.3374, 0.2192, 0.2716, 0.1939, 0.6631, 0.1907, 0.6235, 0.1468, 0.6295, 0.1305, 0.7155, 0.1397, 0.4076, 0.1306, 0.4137, 0.1472, 0.3735, 0.1919, 0.3195, 0.1394, 0.6295, 0.1305, 0.687, 0.0772, 0.7155, 0.1397, 0.3195, 0.1394, 0.3499, 0.07596, 0.4076, 0.1306, 0.6631, 0.1907, 0.6193, 0.1598, 0.6235, 0.1468, 0.4137, 0.1472, 0.418, 0.1604, 0.3735, 0.1919, 0.8424, 0.1952, 0.8374, 0.1564, 0.8582, 0.1378, 0.875, 0.1847, 0.1717, 0.1323, 0.1966, 0.1552, 0.1768, 0.1962, 0.1452, 0.1827, 0.9091, 0.1833, 0.875, 0.1847, 0.8582, 0.1378, 0.8862, 0.1218, 0.1717, 0.1323, 0.1452, 0.1827, 0.1079, 0.1791, 0.1413, 0.1125, 0.7855, 0.1523, 0.7865, 0.1176, 0.8582, 0.1378, 0.8374, 0.1564, 0.1717, 0.1323, 0.2467, 0.1148, 0.246, 0.151, 0.1966, 0.1552, 0.7885, 0.08083, 0.8491, 0.09973, 0.8582, 0.1378, 0.7865, 0.1176, 0.1717, 0.1323, 0.1831, 0.09213, 0.2464, 0.07651, 0.2467, 0.1148, 0.8862, 0.1218, 0.8582, 0.1378, 0.8491, 0.09973, 0.1831, 0.09213, 0.1717, 0.1323, 0.1413, 0.1125, 0.5062, 0.9049, 0.4324, 0.8949, 0.4388, 0.8702, 0.4911, 0.8817, 0.3159, 0.8682, 0.3216, 0.8932, 0.2472, 0.9012, 0.263, 0.8783, 0.5062, 0.9049, 0.4911, 0.8817, 0.5728, 0.8605, 0.6048, 0.8799, 0.1815, 0.8547, 0.263, 0.8783, 0.2472, 0.9012, 0.1487, 0.8733, 0.6048, 0.8799, 0.5728, 0.8605, 0.5864, 0.794, 0.62, 0.7916, 0.1697, 0.7875, 0.1815, 0.8547, 0.1487, 0.8733, 0.1361, 0.7841, 0.62, 0.7916, 0.5864, 0.794, 0.549, 0.7464, 0.5638, 0.7392, 0.2087, 0.7409, 0.1697, 0.7875, 0.1361, 0.7841, 0.1941, 0.7332, 0.5638, 0.7392, 0.549, 0.7464, 0.5003, 0.7117, 0.5083, 0.6977, 0.2584, 0.7075, 0.2087, 0.7409, 0.1941, 0.7332, 0.2508, 0.6932, 0.5083, 0.6977, 0.5003, 0.7117, 0.4386, 0.6807, 0.4348, 0.6589, 0.321, 0.678, 0.2584, 0.7075, 0.2508, 0.6932, 0.3253, 0.6562, 0.5003, 0.7117, 0.5057, 0.7309, 0.453, 0.7, 0.4386, 0.6807, 0.3061, 0.697, 0.2525, 0.7266, 0.2584, 0.7075, 0.321, 0.678, 0.549, 0.7464, 0.5429, 0.7558, 0.5057, 0.7309, 0.5003, 0.7117, 0.2525, 0.7266, 0.2146, 0.7504, 0.2087, 0.7409, 0.2584, 0.7075, 0.5864, 0.794, 0.5681, 0.7874, 0.5429, 0.7558, 0.549, 0.7464, 0.2146, 0.7504, 0.1883, 0.7814, 0.1697, 0.7875, 0.2087, 0.7409, 0.5728, 0.8605, 0.5555, 0.8264, 0.5681, 0.7874, 0.5864, 0.794, 0.1883, 0.7814, 0.1998, 0.8209, 0.1815, 0.8547, 0.1697, 0.7875, 0.4911, 0.8817, 0.5012, 0.8444, 0.5555, 0.8264, 0.5728, 0.8605, 0.1998, 0.8209, 0.2538, 0.8405, 0.263, 0.8783, 0.1815, 0.8547, 0.4911, 0.8817, 0.4388, 0.8702, 0.4578, 0.84, 0.5012, 0.8444, 0.2976, 0.8374, 0.3159, 0.8682, 0.263, 0.8783, 0.2538, 0.8405, 0.7602, 0.1932, 0.7855, 0.1523, 0.796, 0.177, 0.7832, 0.1874, 0.2336, 0.1756, 0.246, 0.151, 0.2716, 0.1939, 0.247, 0.1871, 0.391, 0.6119, 0.4348, 0.6589, 0.4386, 0.6807, 0.3948, 0.6861, 0.321, 0.678, 0.3253, 0.6562, 0.3699, 0.6102, 0.3648, 0.6844, 0.789, 0.2333, 0.7602, 0.1932, 0.7832, 0.1874, 0.8096, 0.2339, 0.247, 0.1871, 0.2716, 0.1939, 0.2413, 0.237, 0.2192, 0.2374, 0.3917, 0.8621, 0.4016, 0.8415, 0.4388, 0.8702, 0.4324, 0.8949, 0.3159, 0.8682, 0.354, 0.8403, 0.3634, 0.8613, 0.3216, 0.8932, 0.4386, 0.6807, 0.453, 0.7, 0.435, 0.7183, 0.3948, 0.6861, 0.3237, 0.7157, 0.3061, 0.697, 0.321, 0.678, 0.3648, 0.6844, 0.4337, 0.7297, 0.3847, 0.7103, 0.3948, 0.6861, 0.435, 0.7183, 0.3648, 0.6844, 0.3744, 0.709, 0.3247, 0.7272, 0.3237, 0.7157, 0.411, 0.7477, 0.3847, 0.7103, 0.4337, 0.7297, 0.4278, 0.7428, 0.3247, 0.7272, 0.3744, 0.709, 0.347, 0.7458, 0.3303, 0.7405, 0.4181, 0.7849, 0.3847, 0.7954, 0.3847, 0.7103, 0.411, 0.7477, 0.3744, 0.709, 0.3723, 0.7945, 0.339, 0.7831, 0.347, 0.7458, 0.4016, 0.8415, 0.3847, 0.7954, 0.4181, 0.7849, 0.4313, 0.8175, 0.339, 0.7831, 0.3723, 0.7945, 0.354, 0.8403, 0.3248, 0.8155, 0.4388, 0.8702, 0.4016, 0.8415, 0.4313, 0.8175, 0.4578, 0.84, 0.3248, 0.8155, 0.354, 0.8403, 0.3159, 0.8682, 0.2976, 0.8374, 0.8096, 0.2339, 0.8163, 0.2031, 0.8251, 0.2098, 0.8293, 0.2196, 0.1998, 0.2148, 0.2098, 0.2062, 0.2192, 0.2374, 0.1991, 0.2225, 0.8096, 0.2339, 0.7832, 0.1874, 0.8022, 0.1846, 0.8163, 0.2031, 0.2265, 0.1831, 0.247, 0.1871, 0.2192, 0.2374, 0.2098, 0.2062, 0.7832, 0.1874, 0.796, 0.177, 0.8022, 0.1846, 0.2265, 0.1831, 0.2336, 0.1756, 0.247, 0.1871, 0.4578, 0.84, 0.4313, 0.8175, 0.4485, 0.8046, 0.4734, 0.8247, 0.3079, 0.802, 0.3248, 0.8155, 0.2976, 0.8374, 0.2824, 0.8215, 0.4313, 0.8175, 0.4181, 0.7849, 0.4359, 0.7796, 0.4485, 0.8046, 0.3212, 0.7772, 0.339, 0.7831, 0.3248, 0.8155, 0.3079, 0.802, 0.4181, 0.7849, 0.411, 0.7477, 0.4237, 0.7542, 0.4359, 0.7796, 0.3341, 0.752, 0.347, 0.7458, 0.339, 0.7831, 0.3212, 0.7772, 0.411, 0.7477, 0.4278, 0.7428, 0.4379, 0.7498, 0.4237, 0.7542, 0.3199, 0.7473, 0.3303, 0.7405, 0.347, 0.7458, 0.3341, 0.752, 0.4278, 0.7428, 0.4337, 0.7297, 0.4454, 0.732, 0.4379, 0.7498, 0.3129, 0.7292, 0.3247, 0.7272, 0.3303, 0.7405, 0.3199, 0.7473, 0.4337, 0.7297, 0.435, 0.7183, 0.441, 0.7244, 0.4454, 0.732, 0.3175, 0.7217, 0.3237, 0.7157, 0.3247, 0.7272, 0.3129, 0.7292, 0.435, 0.7183, 0.453, 0.7, 0.4553, 0.7137, 0.441, 0.7244, 0.3035, 0.7107, 0.3061, 0.697, 0.3237, 0.7157, 0.3175, 0.7217, 0.5012, 0.8444, 0.4578, 0.84, 0.4734, 0.8247, 0.5125, 0.8288, 0.2824, 0.8215, 0.2976, 0.8374, 0.2538, 0.8405, 0.243, 0.8246, 0.5555, 0.8264, 0.5012, 0.8444, 0.5125, 0.8288, 0.5509, 0.8118, 0.243, 0.8246, 0.2538, 0.8405, 0.1998, 0.8209, 0.2048, 0.8064, 0.5681, 0.7874, 0.5555, 0.8264, 0.5509, 0.8118, 0.5521, 0.7877, 0.2048, 0.8064, 0.1998, 0.8209, 0.1883, 0.7814, 0.2043, 0.7822, 0.5429, 0.7558, 0.5681, 0.7874, 0.5521, 0.7877, 0.5394, 0.7645, 0.2043, 0.7822, 0.1883, 0.7814, 0.2146, 0.7504, 0.2178, 0.7593, 0.5057, 0.7309, 0.5429, 0.7558, 0.5394, 0.7645, 0.5084, 0.7431, 0.2178, 0.7593, 0.2146, 0.7504, 0.2525, 0.7266, 0.2494, 0.7387, 0.453, 0.7, 0.5057, 0.7309, 0.5084, 0.7431, 0.4553, 0.7137, 0.2494, 0.7387, 0.2525, 0.7266, 0.3061, 0.697, 0.3035, 0.7107, 0.4379, 0.7498, 0.4454, 0.732, 0.4708, 0.7484, 0.4548, 0.7617, 0.287, 0.745, 0.3129, 0.7292, 0.3199, 0.7473, 0.3027, 0.7587, 0.4548, 0.7617, 0.4708, 0.7484, 0.4889, 0.7705, 0.4754, 0.7839, 0.2683, 0.7667, 0.287, 0.745, 0.3027, 0.7587, 0.2814, 0.7805, 0.4754, 0.7839, 0.4889, 0.7705, 0.5037, 0.7876, 0.4945, 0.8025, 0.253, 0.7834, 0.2683, 0.7667, 0.2814, 0.7805, 0.2618, 0.7986, 0.4945, 0.8025, 0.5037, 0.7876, 0.5186, 0.7916, 0.5168, 0.8073, 0.2379, 0.787, 0.253, 0.7834, 0.2618, 0.7986, 0.2392, 0.8029, 0.5125, 0.8288, 0.4734, 0.8247, 0.4945, 0.8025, 0.5168, 0.8073, 0.2618, 0.7986, 0.2824, 0.8215, 0.243, 0.8246, 0.2392, 0.8029, 0.4485, 0.8046, 0.4754, 0.7839, 0.4945, 0.8025, 0.4734, 0.8247, 0.2618, 0.7986, 0.2814, 0.7805, 0.3079, 0.802, 0.2824, 0.8215, 0.4485, 0.8046, 0.4359, 0.7796, 0.4548, 0.7617, 0.4754, 0.7839, 0.3027, 0.7587, 0.3212, 0.7772, 0.3079, 0.802, 0.2814, 0.7805, 0.4379, 0.7498, 0.4548, 0.7617, 0.4359, 0.7796, 0.4237, 0.7542, 0.3212, 0.7772, 0.3027, 0.7587, 0.3199, 0.7473, 0.3341, 0.752, 0.441, 0.7244, 0.4553, 0.7137, 0.4708, 0.7484, 0.4454, 0.732, 0.287, 0.745, 0.3035, 0.7107, 0.3175, 0.7217, 0.3129, 0.7292, 0.5084, 0.7431, 0.4889, 0.7705, 0.4708, 0.7484, 0.4553, 0.7137, 0.287, 0.745, 0.2683, 0.7667, 0.2494, 0.7387, 0.3035, 0.7107, 0.5394, 0.7645, 0.5037, 0.7876, 0.4889, 0.7705, 0.5084, 0.7431, 0.2683, 0.7667, 0.253, 0.7834, 0.2178, 0.7593, 0.2494, 0.7387, 0.5521, 0.7877, 0.5186, 0.7916, 0.5037, 0.7876, 0.5394, 0.7645, 0.253, 0.7834, 0.2379, 0.787, 0.2043, 0.7822, 0.2178, 0.7593, 0.5509, 0.8118, 0.5168, 0.8073, 0.5186, 0.7916, 0.5521, 0.7877, 0.2379, 0.787, 0.2392, 0.8029, 0.2048, 0.8064, 0.2043, 0.7822, 0.5125, 0.8288, 0.5168, 0.8073, 0.5509, 0.8118, 0.2048, 0.8064, 0.2392, 0.8029, 0.243, 0.8246, 0.5083, 0.6977, 0.4348, 0.6589, 0.4841, 0.6288, 0.5434, 0.6835, 0.2769, 0.6251, 0.3253, 0.6562, 0.2508, 0.6932, 0.2161, 0.6781, 0.5638, 0.7392, 0.5083, 0.6977, 0.5434, 0.6835, 0.5811, 0.7269, 0.2161, 0.6781, 0.2508, 0.6932, 0.1941, 0.7332, 0.1772, 0.7204, 0.62, 0.7916, 0.5638, 0.7392, 0.5811, 0.7269, 0.6167, 0.76, 0.1772, 0.7204, 0.1941, 0.7332, 0.1361, 0.7841, 0.1404, 0.7524, 0.7075, 0.7599, 0.62, 0.7916, 0.6167, 0.76, 0.6606, 0.7412, 0.1404, 0.7524, 0.1361, 0.7841, 0.04953, 0.7488, 0.09704, 0.7321, 0.7455, 0.6521, 0.7075, 0.7599, 0.6606, 0.7412, 0.6773, 0.6704, 0.09704, 0.7321, 0.04953, 0.7488, 0.01941, 0.6397, 0.08356, 0.662, 0.7408, 0.5724, 0.7455, 0.6521, 0.6773, 0.6704, 0.6714, 0.5927, 0.08356, 0.662, 0.01941, 0.6397, 0.03366, 0.5644, 0.09282, 0.5899, 0.6773, 0.6704, 0.5434, 0.6835, 0.4841, 0.6288, 0.6714, 0.5927, 0.2769, 0.6251, 0.2161, 0.6781, 0.08356, 0.662, 0.09282, 0.5899, 0.6773, 0.6704, 0.6606, 0.7412, 0.5811, 0.7269, 0.5434, 0.6835, 0.1772, 0.7204, 0.09704, 0.7321, 0.08356, 0.662, 0.2161, 0.6781, 0.6606, 0.7412, 0.6167, 0.76, 0.5811, 0.7269, 0.1772, 0.7204, 0.1404, 0.7524, 0.09704, 0.7321, 0.8424, 0.1952, 0.8293, 0.2196, 0.8346, 0.2069, 0.8347, 0.207, 0.03366, 0.5644, 0.05122, 0.5227, 0.145, 0.5626, 0.09282, 0.5899, 0.6204, 0.5657, 0.6714, 0.5927, 0.4841, 0.6288, 0.4981, 0.5523, 0.2769, 0.6251, 0.09282, 0.5899, 0.145, 0.5626, 0.2642, 0.5501, 0.391, 0.6119, 0.4981, 0.5523, 0.4841, 0.6288, 0.4348, 0.6589, 0.2769, 0.6251, 0.2642, 0.5501, 0.3699, 0.6102, 0.3253, 0.6562])
me_suzanne.materials.append(mat_material_004)
me_suzanne.update()
me_cone = bpy.data.meshes.new('Cone')
me_cone.from_pydata([(0.0, 1.0, -1.0), (0.1951, 0.9808, -1.0), (0.3827, 0.9239, -1.0), (0.5556, 0.8315, -1.0), (0.7071, 0.7071, -1.0), (0.8315, 0.5556, -1.0), (0.9239, 0.3827, -1.0), (0.9808, 0.1951, -1.0), (1.0, 0.0, -1.0), (0.9808, -0.1951, -1.0), (0.9239, -0.3827, -1.0), (0.8315, -0.5556, -1.0), (0.7071, -0.7071, -1.0), (0.5556, -0.8315, -1.0), (0.3827, -0.9239, -1.0), (0.1951, -0.9808, -1.0), (0.0, -1.0, -1.0), (-0.1951, -0.9808, -1.0), (-0.3827, -0.9239, -1.0), (-0.5556, -0.8315, -1.0), (-0.7071, -0.7071, -1.0), (-0.8315, -0.5556, -1.0), (-0.9239, -0.3827, -1.0), (-0.9808, -0.1951, -1.0), (-1.0, 0.0, -1.0), (-0.9808, 0.1951, -1.0), (-0.9239, 0.3827, -1.0), (-0.8315, 0.5556, -1.0), (-0.7071, 0.7071, -1.0), (-0.5556, 0.8315, -1.0), (-0.3827, 0.9239, -1.0), (-0.1951, 0.9808, -1.0), (0.0, 0.0, 1.0)], [], [(0, 32, 1), (1, 32, 2), (2, 32, 3), (3, 32, 4), (4, 32, 5), (5, 32, 6), (6, 32, 7), (7, 32, 8), (8, 32, 9), (9, 32, 10), (10, 32, 11), (11, 32, 12), (12, 32, 13), (13, 32, 14), (14, 32, 15), (15, 32, 16), (16, 32, 17), (17, 32, 18), (18, 32, 19), (19, 32, 20), (20, 32, 21), (21, 32, 22), (22, 32, 23), (23, 32, 24), (24, 32, 25), (25, 32, 26), (26, 32, 27), (27, 32, 28), (28, 32, 29), (29, 32, 30), (0, 1, 2, 3, 4, 5, 6, 7, 8, 9, 10, 11, 12, 13, 14, 15, 16, 17, 18, 19, 20, 21, 22, 23, 24, 25, 26, 27, 28, 29, 30, 31), (30, 32, 31), (31, 32, 0)])
_uv = me_cone.uv_layers.new(name='UVMap')
_uv.uv.foreach_set('vector', [0.25, 0.49, 0.25, 0.25, 0.2968, 0.4854, 0.2968, 0.4854, 0.25, 0.25, 0.3418, 0.4717, 0.3418, 0.4717, 0.25, 0.25, 0.3833, 0.4496, 0.3833, 0.4496, 0.25, 0.25, 0.4197, 0.4197, 0.4197, 0.4197, 0.25, 0.25, 0.4496, 0.3833, 0.4496, 0.3833, 0.25, 0.25, 0.4717, 0.3418, 0.4717, 0.3418, 0.25, 0.25, 0.4854, 0.2968, 0.4854, 0.2968, 0.25, 0.25, 0.49, 0.25, 0.49, 0.25, 0.25, 0.25, 0.4854, 0.2032, 0.4854, 0.2032, 0.25, 0.25, 0.4717, 0.1582, 0.4717, 0.1582, 0.25, 0.25, 0.4496, 0.1167, 0.4496, 0.1167, 0.25, 0.25, 0.4197, 0.08029, 0.4197, 0.08029, 0.25, 0.25, 0.3833, 0.05045, 0.3833, 0.05045, 0.25, 0.25, 0.3418, 0.02827, 0.3418, 0.02827, 0.25, 0.25, 0.2968, 0.01461, 0.2968, 0.01461, 0.25, 0.25, 0.25, 0.01, 0.25, 0.01, 0.25, 0.25, 0.2032, 0.01461, 0.2032, 0.01461, 0.25, 0.25, 0.1582, 0.02827, 0.1582, 0.02827, 0.25, 0.25, 0.1167, 0.05045, 0.1167, 0.05045, 0.25, 0.25, 0.08029, 0.08029, 0.08029, 0.08029, 0.25, 0.25, 0.05045, 0.1167, 0.05045, 0.1167, 0.25, 0.25, 0.02827, 0.1582, 0.02827, 0.1582, 0.25, 0.25, 0.01461, 0.2032, 0.01461, 0.2032, 0.25, 0.25, 0.01, 0.25, 0.01, 0.25, 0.25, 0.25, 0.01461, 0.2968, 0.01461, 0.2968, 0.25, 0.25, 0.02827, 0.3418, 0.02827, 0.3418, 0.25, 0.25, 0.05045, 0.3833, 0.05045, 0.3833, 0.25, 0.25, 0.08029, 0.4197, 0.08029, 0.4197, 0.25, 0.25, 0.1167, 0.4496, 0.1167, 0.4496, 0.25, 0.25, 0.1582, 0.4717, 0.75, 0.49, 0.7968, 0.4854, 0.8418, 0.4717, 0.8833, 0.4496, 0.9197, 0.4197, 0.9496, 0.3833, 0.9717, 0.3418, 0.9854, 0.2968, 0.99, 0.25, 0.9854, 0.2032, 0.9717, 0.1582, 0.9496, 0.1167, 0.9197, 0.08029, 0.8833, 0.05045, 0.8418, 0.02827, 0.7968, 0.01461, 0.75, 0.01, 0.7032, 0.01461, 0.6582, 0.02827, 0.6167, 0.05045, 0.5803, 0.08029, 0.5504, 0.1167, 0.5283, 0.1582, 0.5146, 0.2032, 0.51, 0.25, 0.5146, 0.2968, 0.5283, 0.3418, 0.5504, 0.3833, 0.5803, 0.4197, 0.6167, 0.4496, 0.6582, 0.4717, 0.7032, 0.4854, 0.1582, 0.4717, 0.25, 0.25, 0.2032, 0.4854, 0.2032, 0.4854, 0.25, 0.25, 0.25, 0.49])
me_cone.materials.append(mat_material_003)
me_cone.update()
me_plane = bpy.data.meshes.new('Plane')
me_plane.from_pydata([(-1.291, -1.612, 0.06665), (0.9028, -1.366, 0.5971), (-0.935, 1.136, -0.03381), (1.222, 1.36, 0.312)], [], [(0, 1, 3, 2)])
_uv = me_plane.uv_layers.new(name='UVMap')
_uv.uv.foreach_set('vector', [0.0, 0.0, 1.0, 0.0, 1.0, 1.0, 0.0, 1.0])
me_plane.materials.append(mat_material_002)
me_plane.update()

# ---- objects
ob_suzanne = bpy.data.objects.new('Suzanne', me_suzanne)
ob_cone = bpy.data.objects.new('Cone', me_cone)
ob_camera = bpy.data.objects.new('Camera', cam_camera)
ob_empty = bpy.data.objects.new('Empty', None)
ob_plane = bpy.data.objects.new('Plane', me_plane)

# ---- transforms, parenting, visibility, modifiers, constraints
ob_suzanne.location = (-1.114, -0.01269, 0.03853)
ob_suzanne.rotation_euler = (-0.3082, 0.1498, 2.033)
ob_suzanne.scale = (0.06842, 0.06842, 0.06842)
ob_cone.location = (-1.088, -0.01042, -0.0399)
ob_cone.rotation_euler = (-3.011, 0.0754, -2.832)
ob_cone.scale = (0.05442, 0.05442, 0.05442)
ob_camera.location = (0.0, 0.0, 0.0)
ob_camera.rotation_euler = (-1.571, 0.0, -1.571)
ob_camera.lock_rotations_4d = False
ob_camera.empty_display_type = 'ARROWS'
ob_camera.color = (0.0, 0.0, 0.0, 0.0)
ob_camera.display_type = 'WIRE'
ob_camera.lineart.crease_threshold = 0.0
ob_empty.location = (-3.487, -0.003378, 0.0001949)
ob_empty.rotation_euler = (-1.571, -0.0, -1.571)
ob_empty.scale = (0.5053, 0.5053, 0.5053)
ob_empty.empty_display_type = 'IMAGE'
ob_empty.empty_display_size = 5.0
ob_empty.empty_image_depth = 'BACK'
ob_empty.empty_image_side = 'FRONT'
ob_plane.location = (-1.118, 0.0215, 0.06192)
ob_plane.rotation_euler = (-0.1152, -0.0263, 0.4706)
ob_plane.scale = (0.1531, 0.1531, 0.1531)

# ---- collection membership
scene.collection.objects.link(ob_suzanne)
scene.collection.objects.link(ob_cone)
col_collection.objects.link(ob_camera)
col_collection.objects.link(ob_empty)
col_collection.objects.link(ob_plane)

# ---- scene / render settings (as saved in the file)
scene.camera = ob_camera
scene.frame_start = 1; scene.frame_end = 250; scene.frame_set(1)
scene.render.engine = 'CYCLES'
scene.render.resolution_x = 3264
scene.render.resolution_y = 2448
scene.render.fps = 30
scene.cycles.sampling_pattern = 'TABULATED_SOBOL'
scene.view_settings.view_transform = 'Filmic'
bpy.context.view_layer.update()

# ---- added for rendering (the .blend has no usable light): sun
light_auto_sun = bpy.data.lights.new('AutoSun', 'SUN')
light_auto_sun.energy = 3.0
light_auto_sun.angle = 0.0523599
ob_auto_sun = bpy.data.objects.new('AutoSun', light_auto_sun)
scene.collection.objects.link(ob_auto_sun)
ob_auto_sun.rotation_euler = (0.872665, 0.174533, 0.523599)
bpy.context.view_layer.update()
